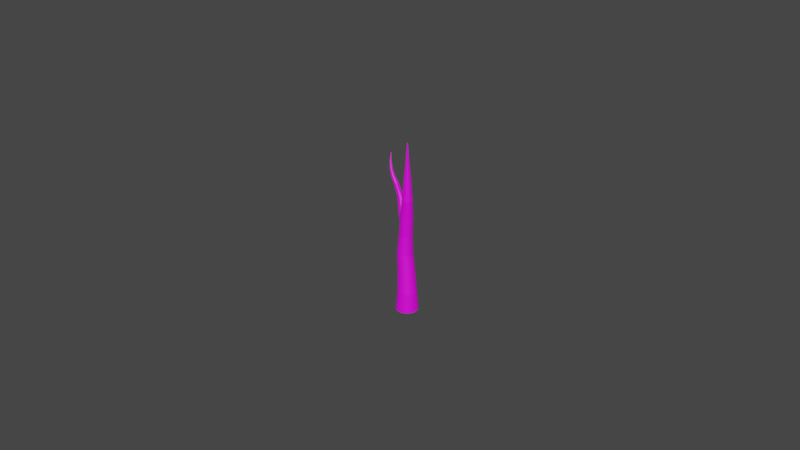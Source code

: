 # Source: Flower1.blend  (saved by Blender 3.3.6; exported with 4.5.12 LTS)
import bpy
from mathutils import Matrix  # noqa: F401  (used for matrix-valued properties, if any)

bpy.ops.wm.read_factory_settings(use_empty=True)
scene = bpy.context.scene
scene.name = 'Scene'

# ---- collections
col_collection = bpy.data.collections.new('Collection'); scene.collection.children.link(col_collection)

# ---- images (referenced by path relative to the original .blend; pixels are not part of the script)
import os
ASSET_DIR = os.environ.get("B2B_ASSET_DIR", "")  # directory of the original .blend (textures are referenced by path, not embedded)
HERE = os.path.dirname(os.path.abspath(__file__))  # packed textures are extracted next to this script under _unpacked/

def load_image(name, relpath, width, height, colorspace="sRGB"):
    """Load a texture the original file referenced (path relative to the .blend, or extracted next to this script)."""
    p = next((c for c in (os.path.join(HERE, relpath), os.path.join(ASSET_DIR, relpath)) if relpath and os.path.exists(c)), "")
    if p:
        img = bpy.data.images.load(p, check_existing=True)
        img.name = name
    else:  # same state as the original file: an image datablock whose file is absent (Cycles renders it pink)
        img = bpy.data.images.new(name, width, height)
        img.source = "FILE"
        img.filepath = "//" + (relpath or name)
    img.colorspace_settings.name = colorspace
    return img
img_rinde_jpg = load_image('Rinde.jpg', 'Textures/Rinde.jpg', 1024, 1024, 'sRGB')

# ---- materials (node trees are filled in below, after node groups)
mat_rinde = bpy.data.materials.new('Rinde')
mat_rinde.use_transparent_shadow = False

# ---- material node trees
mat_rinde.use_nodes = True; mat_rinde.node_tree.nodes.clear()
_N = mat_rinde.node_tree.nodes; _L = mat_rinde.node_tree.links
n0 = _N.new('ShaderNodeBsdfPrincipled'); n0.name = 'Principled BSDF'; n0.location = (10, 300)
n0.distribution = 'GGX'
n0.subsurface_method = 'RANDOM_WALK_SKIN'
n0.inputs[3].default_value = 1.45
n0.inputs[27].default_value = (0.0, 0.0, 0.0, 1.0)
n0.inputs[28].default_value = 1.0
n1 = _N.new('ShaderNodeOutputMaterial'); n1.name = 'Material Output'; n1.location = (300, 300)
n2 = _N.new('ShaderNodeTexImage'); n2.name = 'Image Texture'; n2.location = (-280, 280)
n2.image = img_rinde_jpg
_L.new(n0.outputs[0], n1.inputs[0])
_L.new(n2.outputs[0], n0.inputs[0])
n1.is_active_output = True

# ---- world
world_world = bpy.data.worlds.new('World'); scene.world = world_world
world_world.use_nodes = True; world_world.node_tree.nodes.clear()
_N = world_world.node_tree.nodes; _L = world_world.node_tree.links
n0 = _N.new('ShaderNodeOutputWorld'); n0.name = 'World Output'; n0.location = (300, 300)
n1 = _N.new('ShaderNodeBackground'); n1.name = 'Background'; n1.location = (10, 300)
n1.inputs[0].default_value = (0.05088, 0.05088, 0.05088, 1.0)
_L.new(n1.outputs[0], n0.inputs[0])
n0.is_active_output = True
world_world.color = (0.05088, 0.05088, 0.05088)
world_world.use_sun_shadow = False
world_world.sun_shadow_jitter_overblur = 0.0

# ---- meshes
me_cylinder = bpy.data.meshes.new('Cylinder')
me_cylinder.from_pydata([(5.352e-09, 0.002866, 0.1263), (5.514e-09, -0.0005895, 0.18), (0.0006774, 0.0028, 0.1263), (1.704e-05, -0.0005912, 0.18), (0.001329, 0.002602, 0.1263), (3.342e-05, -0.0005962, 0.18), (0.001929, 0.002281, 0.1263), (4.851e-05, -0.0006043, 0.18), (0.002455, 0.001849, 0.1263), (6.174e-05, -0.0006151, 0.18), (0.002887, 0.001323, 0.1263), (7.26e-05, -0.0006283, 0.18), (0.003208, 0.0007227, 0.1263), (8.067e-05, -0.0006434, 0.18), (0.003406, 7.131e-05, 0.1263), (8.564e-05, -0.0006598, 0.18), (0.003472, -0.0006061, 0.1263), (8.731e-05, -0.0006768, 0.18), (0.003406, -0.001284, 0.1263), (8.564e-05, -0.0006939, 0.18), (0.003208, -0.001935, 0.1263), (8.067e-05, -0.0007103, 0.18), (0.002887, -0.002535, 0.1263), (7.26e-05, -0.0007254, 0.18), (0.002455, -0.003061, 0.1263), (6.174e-05, -0.0007386, 0.18), (0.001929, -0.003493, 0.1263), (4.851e-05, -0.0007494, 0.18), (0.001329, -0.003814, 0.1263), (3.342e-05, -0.0007575, 0.18), (0.0006774, -0.004012, 0.1263), (1.704e-05, -0.0007625, 0.18), (5.352e-09, -0.004078, 0.1263), (5.514e-09, -0.0007642, 0.18), (-0.0006774, -0.004012, 0.1263), (-1.703e-05, -0.0007625, 0.18), (-0.001329, -0.003814, 0.1263), (-3.341e-05, -0.0007575, 0.18), (-0.001929, -0.003493, 0.1263), (-4.85e-05, -0.0007494, 0.18), (-0.002455, -0.003061, 0.1263), (-6.173e-05, -0.0007386, 0.18), (-0.002887, -0.002535, 0.1263), (-7.259e-05, -0.0007254, 0.18), (-0.003208, -0.001935, 0.1263), (-8.066e-05, -0.0007103, 0.18), (-0.003406, -0.001284, 0.1263), (-8.563e-05, -0.0006939, 0.18), (-0.003472, -0.0006061, 0.1263), (-8.73e-05, -0.0006768, 0.18), (-0.003406, 7.131e-05, 0.1263), (-8.563e-05, -0.0006598, 0.18), (-0.003208, 0.0007227, 0.1263), (-8.066e-05, -0.0006434, 0.18), (-0.002887, 0.001323, 0.1263), (-7.259e-05, -0.0006283, 0.18), (-0.002455, 0.001849, 0.1263), (-6.173e-05, -0.0006151, 0.18), (-0.001929, 0.002281, 0.1263), (-4.85e-05, -0.0006043, 0.18), (-0.001329, 0.002602, 0.1263), (-3.341e-05, -0.0005962, 0.18), (-0.0006774, 0.0028, 0.1263), (-1.703e-05, -0.0005912, 0.18), (5.35e-09, 0.002353, 0.1323), (-0.0005987, 0.00242, 0.138), (-0.001396, 0.002579, 0.1443), (-0.001166, 0.002172, 0.1502), (-0.0007821, 0.002009, 0.1563), (5.431e-09, 0.0009022, 0.1622), (5.482e-09, 0.0004615, 0.1682), (5.448e-09, -0.0001173, 0.1741), (0.0001076, -0.0001279, 0.1741), (0.000219, 0.00044, 0.1682), (0.0003034, 0.0008723, 0.1622), (-0.0003946, 0.001971, 0.1563), (-0.0007642, 0.002133, 0.1502), (-0.0009154, 0.002532, 0.1443), (-8.582e-05, 0.00237, 0.1381), (0.0005787, 0.002296, 0.1323), (0.0002111, -0.0001593, 0.1741), (0.0004296, 0.0003761, 0.1682), (0.0005952, 0.0007838, 0.1622), (-2.203e-05, 0.001858, 0.1563), (-0.0003775, 0.002015, 0.1502), (-0.0004534, 0.002392, 0.1443), (0.000406, 0.00222, 0.1381), (0.001135, 0.002127, 0.1323), (0.0003065, -0.0002103, 0.1741), (0.0006236, 0.0002723, 0.1682), (0.0008641, 0.0006401, 0.1622), (0.0003213, 0.001674, 0.1563), (-2.107e-05, 0.001825, 0.1502), (-2.767e-05, 0.002164, 0.1443), (0.0008578, 0.001977, 0.1382), (0.001648, 0.001853, 0.1323), (0.00039, -0.0002789, 0.1741), (0.0007937, 0.0001328, 0.1682), (0.0011, 0.0004467, 0.1622), (0.0006223, 0.001427, 0.1563), (0.0002913, 0.001569, 0.1503), (0.0003455, 0.001858, 0.1443), (0.001252, 0.001651, 0.1383), (0.002098, 0.001484, 0.1323), (0.0004586, -0.0003625, 0.1741), (0.0009333, -3.735e-05, 0.1682), (0.001293, 0.000211, 0.1622), (0.0008693, 0.001126, 0.1563), (0.0005477, 0.001257, 0.1503), (0.0006518, 0.001485, 0.1443), (0.001574, 0.001253, 0.1384), (0.002466, 0.001034, 0.1323), (0.0005096, -0.0004578, 0.1741), (0.001037, -0.0002314, 0.1682), (0.001437, -5.79e-05, 0.1622), (0.001053, 0.0007828, 0.1563), (0.0007382, 0.0009012, 0.1503), (0.0008793, 0.001059, 0.1443), (0.001811, 0.0007989, 0.1385), (0.002741, 0.0005213, 0.1323), (0.000541, -0.0005613, 0.1741), (0.001101, -0.000442, 0.1682), (0.001525, -0.0003497, 0.1622), (0.001166, 0.0004102, 0.1563), (0.0008555, 0.0005149, 0.1503), (0.001019, 0.0005971, 0.1443), (0.001955, 0.0003063, 0.1385), (0.002909, -3.517e-05, 0.1323), (0.0005516, -0.0006689, 0.1741), (0.001123, -0.000661, 0.1682), (0.001555, -0.0006531, 0.1622), (0.001204, 2.276e-05, 0.1563), (0.0008951, 0.0001132, 0.1503), (0.001067, 0.0001167, 0.1443), (0.001998, -0.000206, 0.1386), (0.002966, -0.0006139, 0.1323), (0.000541, -0.0007765, 0.1741), (0.001101, -0.00088, 0.1682), (0.001525, -0.0009565, 0.1622), (0.001166, -0.0003647, 0.1563), (0.0008555, -0.0002885, 0.1503), (0.001019, -0.0003637, 0.1443), (0.001941, -0.0007184, 0.1387), (0.002909, -0.001193, 0.1323), (0.0005096, -0.00088, 0.1741), (0.001037, -0.001091, 0.1682), (0.001437, -0.001248, 0.1622), (0.001053, -0.0007373, 0.1563), (0.0007382, -0.0006747, 0.1504), (0.0008793, -0.0008257, 0.1443), (0.001784, -0.001211, 0.1387), (0.002741, -0.001749, 0.1323), (0.0004586, -0.0009754, 0.1741), (0.0009333, -0.001285, 0.1682), (0.001293, -0.001517, 0.1622), (0.0008693, -0.001081, 0.1563), (0.0005477, -0.001031, 0.1504), (0.0006518, -0.001251, 0.1443), (0.001535, -0.001665, 0.1388), (0.002466, -0.002262, 0.1323), (0.00039, -0.001059, 0.1741), (0.0007937, -0.001455, 0.1682), (0.0011, -0.001753, 0.1622), (0.0006223, -0.001382, 0.1563), (0.0002913, -0.001343, 0.1504), (0.0003455, -0.001625, 0.1443), (0.001202, -0.002063, 0.1388), (0.002098, -0.002711, 0.1323), (0.0003065, -0.001128, 0.1741), (0.0006236, -0.001594, 0.1682), (0.0008641, -0.001946, 0.1622), (0.0003213, -0.001629, 0.1563), (-2.107e-05, -0.001599, 0.1504), (-2.767e-05, -0.001931, 0.1443), (0.0007988, -0.00239, 0.1388), (0.001648, -0.00308, 0.1323), (0.0002111, -0.001179, 0.1741), (0.0004296, -0.001698, 0.1682), (0.0005952, -0.00209, 0.1622), (-2.203e-05, -0.001812, 0.1563), (-0.0003775, -0.001789, 0.1504), (-0.0004534, -0.002158, 0.1443), (0.0003404, -0.002632, 0.1388), (0.001135, -0.003354, 0.1323), (0.0001076, -0.00121, 0.1741), (0.000219, -0.001762, 0.1682), (0.0003034, -0.002178, 0.1622), (-0.0003946, -0.001925, 0.1563), (-0.0007642, -0.001906, 0.1504), (-0.0009154, -0.002299, 0.1443), (-0.0001554, -0.002782, 0.1387), (0.0005787, -0.003523, 0.1323), (5.448e-09, -0.001221, 0.1741), (5.482e-09, -0.001783, 0.1682), (5.431e-09, -0.002208, 0.1622), (-0.0007821, -0.001963, 0.1563), (-0.001166, -0.001946, 0.1504), (-0.001396, -0.002346, 0.1443), (-0.0006697, -0.002832, 0.1387), (5.35e-09, -0.00358, 0.1323), (-0.0001076, -0.00121, 0.1741), (-0.000219, -0.001762, 0.1682), (-0.0003034, -0.002178, 0.1622), (-0.00117, -0.001925, 0.1563), (-0.001568, -0.001906, 0.1504), (-0.001876, -0.002299, 0.1443), (-0.001183, -0.002782, 0.1386), (-0.0005787, -0.003523, 0.1323), (-0.0002111, -0.001179, 0.1741), (-0.0004296, -0.001698, 0.1682), (-0.0005952, -0.00209, 0.1622), (-0.001542, -0.001812, 0.1563), (-0.001955, -0.001789, 0.1504), (-0.002338, -0.002158, 0.1443), (-0.001674, -0.002632, 0.1385), (-0.001135, -0.003354, 0.1323), (-0.0003064, -0.001128, 0.1741), (-0.0006236, -0.001594, 0.1682), (-0.0008641, -0.001946, 0.1622), (-0.001886, -0.001629, 0.1563), (-0.002312, -0.001599, 0.1504), (-0.002764, -0.001931, 0.1443), (-0.002126, -0.00239, 0.1385), (-0.001648, -0.00308, 0.1323), (-0.00039, -0.001059, 0.1741), (-0.0007937, -0.001455, 0.1682), (-0.0011, -0.001753, 0.1622), (-0.002187, -0.001382, 0.1563), (-0.002624, -0.001343, 0.1504), (-0.003137, -0.001625, 0.1443), (-0.002521, -0.002063, 0.1384), (-0.002098, -0.002711, 0.1323), (-0.0004586, -0.0009754, 0.1741), (-0.0009333, -0.001285, 0.1682), (-0.001293, -0.001517, 0.1622), (-0.002434, -0.001081, 0.1563), (-0.00288, -0.001031, 0.1504), (-0.003443, -0.001251, 0.1443), (-0.002843, -0.001665, 0.1383), (-0.002466, -0.002262, 0.1323), (-0.0005096, -0.00088, 0.1741), (-0.001037, -0.001091, 0.1682), (-0.001437, -0.001248, 0.1622), (-0.002617, -0.0007373, 0.1563), (-0.003071, -0.0006747, 0.1504), (-0.003671, -0.0008257, 0.1443), (-0.00308, -0.001211, 0.1382), (-0.002741, -0.001749, 0.1323), (-0.000541, -0.0007765, 0.1741), (-0.001101, -0.00088, 0.1682), (-0.001525, -0.0009565, 0.1622), (-0.00273, -0.0003647, 0.1563), (-0.003188, -0.0002885, 0.1503), (-0.003811, -0.0003637, 0.1443), (-0.003223, -0.0007184, 0.1381), (-0.002909, -0.001193, 0.1323), (-0.0005516, -0.0006689, 0.1741), (-0.001123, -0.000661, 0.1682), (-0.001555, -0.0006531, 0.1622), (-0.002768, 2.276e-05, 0.1563), (-0.003228, 0.0001132, 0.1503), (-0.003858, 0.0001167, 0.1443), (-0.003267, -0.000206, 0.1381), (-0.002966, -0.0006139, 0.1323), (-0.000541, -0.0005613, 0.1741), (-0.001101, -0.000442, 0.1682), (-0.001525, -0.0003497, 0.1622), (-0.00273, 0.0004102, 0.1563), (-0.003188, 0.0005149, 0.1503), (-0.003811, 0.0005971, 0.1443), (-0.003209, 0.0003063, 0.138), (-0.002909, -3.517e-05, 0.1323), (-0.0005096, -0.0004578, 0.1741), (-0.001037, -0.0002314, 0.1682), (-0.001437, -5.79e-05, 0.1622), (-0.002617, 0.0007828, 0.1563), (-0.003071, 0.0009012, 0.1503), (-0.003671, 0.001059, 0.1443), (-0.003053, 0.0007989, 0.138), (-0.002741, 0.0005213, 0.1323), (-0.0004586, -0.0003625, 0.1741), (-0.0009333, -3.735e-05, 0.1682), (-0.001293, 0.000211, 0.1622), (-0.002434, 0.001126, 0.1563), (-0.00288, 0.001257, 0.1503), (-0.003443, 0.001485, 0.1443), (-0.002803, 0.001253, 0.1379), (-0.002466, 0.001034, 0.1323), (-0.00039, -0.0002789, 0.1741), (-0.0007937, 0.0001328, 0.1682), (-0.0011, 0.0004467, 0.1622), (-0.002187, 0.001427, 0.1563), (-0.002624, 0.001569, 0.1503), (-0.003137, 0.001858, 0.1443), (-0.002471, 0.001651, 0.1379), (-0.002098, 0.001484, 0.1323), (-0.0003064, -0.0002103, 0.1741), (-0.0006236, 0.0002723, 0.1682), (-0.0008641, 0.0006401, 0.1622), (-0.001886, 0.001674, 0.1563), (-0.002312, 0.001825, 0.1502), (-0.002764, 0.002164, 0.1443), (-0.002067, 0.001977, 0.1379), (-0.001648, 0.001853, 0.1323), (-0.0002111, -0.0001593, 0.1741), (-0.0004296, 0.0003761, 0.1682), (-0.0005952, 0.0007838, 0.1622), (-0.001542, 0.001858, 0.1563), (-0.001955, 0.002015, 0.1502), (-0.002338, 0.002392, 0.1443), (-0.001609, 0.00222, 0.1379), (-0.001135, 0.002127, 0.1323), (-0.0001076, -0.0001279, 0.1741), (-0.000219, 0.00044, 0.1682), (-0.0003034, 0.0008723, 0.1622), (-0.00117, 0.001971, 0.1563), (-0.001568, 0.002133, 0.1502), (-0.001876, 0.002532, 0.1443), (-0.001113, 0.00237, 0.138), (-0.0005787, 0.002296, 0.1323), (-0.0003114, -0.0005581, 0.1554), (-0.00943, 0.003386, 0.1733), (-0.0003981, -0.0007988, 0.1554), (-0.009433, 0.003382, 0.1733), (-0.0005257, -0.001019, 0.1554), (-0.009436, 0.003377, 0.1733), (-0.0006894, -0.001209, 0.1553), (-0.00944, 0.003372, 0.1733), (-0.000883, -0.001363, 0.1553), (-0.009445, 0.003368, 0.1733), (-0.001099, -0.001474, 0.1552), (-0.00945, 0.003365, 0.1733), (-0.001329, -0.001539, 0.1551), (-0.009456, 0.003362, 0.1733), (-0.001564, -0.001554, 0.155), (-0.009462, 0.00336, 0.1733), (-0.001795, -0.00152, 0.1549), (-0.009468, 0.003359, 0.1733), (-0.002014, -0.001437, 0.1548), (-0.009473, 0.003359, 0.1733), (-0.002212, -0.001308, 0.1547), (-0.009478, 0.00336, 0.1733), (-0.00238, -0.001139, 0.1546), (-0.009482, 0.003362, 0.1733), (-0.002514, -0.0009363, 0.1545), (-0.009486, 0.003365, 0.1733), (-0.002608, -0.0007074, 0.1544), (-0.009488, 0.003368, 0.1733), (-0.002657, -0.0004611, 0.1544), (-0.009489, 0.003373, 0.1733), (-0.002661, -0.0002069, 0.1544), (-0.009489, 0.003377, 0.1733), (-0.002618, 4.539e-05, 0.1543), (-0.009488, 0.003382, 0.1733), (-0.002532, 0.0002861, 0.1544), (-0.009486, 0.003387, 0.1733), (-0.002404, 0.0005059, 0.1544), (-0.009483, 0.003392, 0.1733), (-0.00224, 0.0006964, 0.1544), (-0.009479, 0.003396, 0.1733), (-0.002047, 0.0008504, 0.1545), (-0.009474, 0.0034, 0.1733), (-0.001831, 0.0009618, 0.1546), (-0.009469, 0.003404, 0.1733), (-0.001601, 0.001026, 0.1547), (-0.009463, 0.003407, 0.1733), (-0.001366, 0.001042, 0.1548), (-0.009457, 0.003408, 0.1733), (-0.001134, 0.001007, 0.1549), (-0.009451, 0.003409, 0.1733), (-0.0009157, 0.0009239, 0.155), (-0.009446, 0.003409, 0.1733), (-0.0007181, 0.0007954, 0.1551), (-0.009441, 0.003408, 0.1733), (-0.0005492, 0.0006265, 0.1552), (-0.009436, 0.003406, 0.1733), (-0.0004155, 0.0004236, 0.1553), (-0.009433, 0.003404, 0.1733), (-0.0003222, 0.0001946, 0.1553), (-0.009431, 0.0034, 0.1733), (-0.0002727, -5.168e-05, 0.1554), (-0.009429, 0.003396, 0.1733), (-0.0002691, -0.0003059, 0.1554), (-0.009429, 0.003391, 0.1733), (-0.00138, -0.0002787, 0.1574), (-0.002145, 0.0001544, 0.1594), (-0.002958, 0.0006768, 0.1616), (-0.003989, 0.0008573, 0.1635), (-0.00498, 0.0009673, 0.1656), (-0.006305, 0.00101, 0.1675), (-0.007331, 0.001278, 0.1694), (-0.008462, 0.002114, 0.1715), (-0.008481, 0.002079, 0.1715), (-0.007359, 0.001201, 0.1694), (-0.006344, 0.0009021, 0.1675), (-0.00503, 0.0008297, 0.1656), (-0.00404, 0.0007145, 0.1635), (-0.003019, 0.0005061, 0.1616), (-0.00222, -2.546e-05, 0.1594), (-0.001454, -0.0004843, 0.1574), (-0.008504, 0.002045, 0.1715), (-0.0074, 0.001129, 0.1694), (-0.006401, 0.0008036, 0.1674), (-0.005103, 0.0007039, 0.1656), (-0.004117, 0.0005842, 0.1635), (-0.00311, 0.0003502, 0.1615), (-0.002327, -0.0001886, 0.1594), (-0.001563, -0.0006721, 0.1574), (-0.00853, 0.002015, 0.1715), (-0.007453, 0.001068, 0.1694), (-0.006474, 0.0007183, 0.1674), (-0.005196, 0.0005949, 0.1655), (-0.004215, 0.0004714, 0.1635), (-0.003226, 0.0002151, 0.1615), (-0.002462, -0.0003289, 0.1594), (-0.001703, -0.0008349, 0.1573), (-0.008558, 0.001988, 0.1714), (-0.007516, 0.001018, 0.1694), (-0.006561, 0.0006493, 0.1674), (-0.005307, 0.0005069, 0.1655), (-0.004332, 0.0003805, 0.1635), (-0.003363, 0.0001059, 0.1615), (-0.002621, -0.0004408, 0.1594), (-0.001868, -0.0009664, 0.1573), (-0.008587, 0.001966, 0.1714), (-0.007586, 0.0009821, 0.1694), (-0.006658, 0.0005994, 0.1674), (-0.005431, 0.0004432, 0.1655), (-0.004462, 0.0003149, 0.1634), (-0.003516, 2.692e-05, 0.1614), (-0.002796, -0.00052, 0.1593), (-0.002052, -0.001062, 0.1572), (-0.008616, 0.001951, 0.1714), (-0.00766, 0.0009612, 0.1693), (-0.006761, 0.0005705, 0.1673), (-0.005562, 0.0004062, 0.1654), (-0.004601, 0.0002772, 0.1634), (-0.003679, -1.888e-05, 0.1613), (-0.002982, -0.0005636, 0.1593), (-0.002249, -0.001117, 0.1571), (-0.008643, 0.001942, 0.1714), (-0.007736, 0.0009563, 0.1693), (-0.006866, 0.0005637, 0.1673), (-0.005697, 0.0003975, 0.1653), (-0.004744, 0.0002688, 0.1633), (-0.003846, -2.972e-05, 0.1613), (-0.003171, -0.0005698, 0.1592), (-0.00245, -0.00113, 0.157), (-0.008669, 0.00194, 0.1713), (-0.007811, 0.0009675, 0.1693), (-0.00697, 0.0005792, 0.1672), (-0.005829, 0.0004173, 0.1653), (-0.004884, 0.0002901, 0.1633), (-0.00401, -5.184e-06, 0.1612), (-0.003356, -0.0005385, 0.1592), (-0.002647, -0.0011, 0.157), (-0.008691, 0.001944, 0.1713), (-0.007881, 0.0009943, 0.1692), (-0.007068, 0.0006164, 0.1672), (-0.005954, 0.0004648, 0.1652), (-0.005016, 0.0003402, 0.1632), (-0.004165, 5.378e-05, 0.1611), (-0.00353, -0.0004707, 0.1591), (-0.002834, -0.001029, 0.1569), (-0.008709, 0.001956, 0.1713), (-0.007945, 0.001036, 0.1692), (-0.007156, 0.000674, 0.1671), (-0.006067, 0.0005383, 0.1652), (-0.005136, 0.0004172, 0.1631), (-0.004305, 0.0001449, 0.1611), (-0.003685, -0.0003691, 0.1591), (-0.003003, -0.0009194, 0.1568), (-0.008722, 0.001974, 0.1712), (-0.008, 0.00109, 0.1692), (-0.007232, 0.0007496, 0.1671), (-0.006164, 0.000635, 0.1651), (-0.005239, 0.0005181, 0.1631), (-0.004425, 0.0002647, 0.161), (-0.003817, -0.0002377, 0.159), (-0.003147, -0.0007751, 0.1567), (-0.00873, 0.001997, 0.1712), (-0.008043, 0.001156, 0.1691), (-0.007292, 0.0008405, 0.1671), (-0.00624, 0.000751, 0.1651), (-0.00532, 0.000639, 0.1631), (-0.00452, 0.0004086, 0.1609), (-0.00392, -8.145e-05, 0.159), (-0.003261, -0.0006018, 0.1566), (-0.008732, 0.002025, 0.1712), (-0.008073, 0.00123, 0.1691), (-0.007333, 0.000943, 0.167), (-0.006293, 0.000882, 0.165), (-0.005378, 0.0007754, 0.163), (-0.004586, 0.000571, 0.1609), (-0.00399, 9.364e-05, 0.1589), (-0.003341, -0.0004062, 0.1566), (-0.008728, 0.002057, 0.1712), (-0.008089, 0.00131, 0.1691), (-0.007356, 0.001053, 0.167), (-0.006322, 0.001023, 0.165), (-0.005408, 0.000922, 0.163), (-0.004621, 0.0007456, 0.1609), (-0.004024, 0.0002808, 0.1589), (-0.003383, -0.0001958, 0.1565), (-0.008719, 0.002091, 0.1711), (-0.00809, 0.001392, 0.1691), (-0.007357, 0.001167, 0.167), (-0.006324, 0.001168, 0.165), (-0.005411, 0.001073, 0.163), (-0.004624, 0.0009259, 0.1608), (-0.004022, 0.0004729, 0.1588), (-0.003386, 2.139e-05, 0.1565), (-0.008705, 0.002127, 0.1711), (-0.008077, 0.001473, 0.1691), (-0.007338, 0.00128, 0.167), (-0.0063, 0.001313, 0.165), (-0.005386, 0.001223, 0.163), (-0.004594, 0.001105, 0.1608), (-0.003982, 0.0006625, 0.1588), (-0.00335, 0.0002369, 0.1565), (-0.008686, 0.002162, 0.1711), (-0.008049, 0.001551, 0.1691), (-0.007299, 0.001388, 0.167), (-0.00625, 0.00145, 0.165), (-0.005335, 0.001366, 0.163), (-0.004532, 0.001276, 0.1608), (-0.003908, 0.0008424, 0.1588), (-0.003276, 0.0004425, 0.1565), (-0.008663, 0.002196, 0.1711), (-0.008008, 0.001622, 0.1691), (-0.007242, 0.001486, 0.167), (-0.006177, 0.001576, 0.165), (-0.005258, 0.001496, 0.163), (-0.004442, 0.001431, 0.1609), (-0.0038, 0.001006, 0.1588), (-0.003167, 0.0006303, 0.1565), (-0.008637, 0.002226, 0.1711), (-0.007955, 0.001684, 0.1691), (-0.007169, 0.001572, 0.167), (-0.006083, 0.001685, 0.165), (-0.00516, 0.001609, 0.163), (-0.004326, 0.001567, 0.1609), (-0.003665, 0.001146, 0.1588), (-0.003027, 0.0007931, 0.1566), (-0.008609, 0.002253, 0.1711), (-0.007892, 0.001734, 0.1691), (-0.007082, 0.001641, 0.1671), (-0.005973, 0.001773, 0.1651), (-0.005043, 0.0017, 0.1631), (-0.004188, 0.001676, 0.1609), (-0.003507, 0.001258, 0.1588), (-0.002862, 0.0009246, 0.1566), (-0.00858, 0.002274, 0.1711), (-0.007822, 0.00177, 0.1692), (-0.006986, 0.001691, 0.1671), (-0.005849, 0.001837, 0.1651), (-0.004913, 0.001765, 0.1631), (-0.004035, 0.001755, 0.161), (-0.003331, 0.001337, 0.1588), (-0.002678, 0.00102, 0.1567), (-0.008551, 0.00229, 0.1712), (-0.007748, 0.001791, 0.1692), (-0.006883, 0.00172, 0.1671), (-0.005718, 0.001874, 0.1652), (-0.004774, 0.001803, 0.1631), (-0.003872, 0.001801, 0.1611), (-0.003145, 0.001381, 0.1589), (-0.002481, 0.001075, 0.1568), (-0.008523, 0.002299, 0.1712), (-0.007672, 0.001795, 0.1692), (-0.006777, 0.001726, 0.1672), (-0.005583, 0.001882, 0.1652), (-0.004631, 0.001811, 0.1632), (-0.003705, 0.001811, 0.1611), (-0.002956, 0.001387, 0.1589), (-0.00228, 0.001088, 0.1569), (-0.008498, 0.002301, 0.1712), (-0.007597, 0.001784, 0.1693), (-0.006674, 0.001711, 0.1672), (-0.005451, 0.001863, 0.1653), (-0.004491, 0.00179, 0.1633), (-0.003541, 0.001787, 0.1612), (-0.002772, 0.001355, 0.159), (-0.002083, 0.001058, 0.157), (-0.008476, 0.002296, 0.1713), (-0.007526, 0.001757, 0.1693), (-0.006576, 0.001674, 0.1673), (-0.005326, 0.001815, 0.1653), (-0.004359, 0.00174, 0.1633), (-0.003386, 0.001728, 0.1613), (-0.002598, 0.001288, 0.159), (-0.001896, 0.0009874, 0.157), (-0.008458, 0.002285, 0.1713), (-0.007463, 0.001716, 0.1693), (-0.006487, 0.001616, 0.1673), (-0.005213, 0.001742, 0.1654), (-0.004239, 0.001663, 0.1634), (-0.003246, 0.001637, 0.1613), (-0.002442, 0.001186, 0.1591), (-0.001727, 0.0008776, 0.1571), (-0.008445, 0.002267, 0.1713), (-0.007408, 0.001661, 0.1694), (-0.006411, 0.00154, 0.1674), (-0.005116, 0.001645, 0.1655), (-0.004136, 0.001562, 0.1634), (-0.003126, 0.001517, 0.1614), (-0.002311, 0.001055, 0.1592), (-0.001583, 0.0007333, 0.1572), (-0.008437, 0.002244, 0.1714), (-0.007365, 0.001596, 0.1694), (-0.006352, 0.00145, 0.1674), (-0.00504, 0.001529, 0.1655), (-0.004055, 0.001441, 0.1635), (-0.003032, 0.001373, 0.1615), (-0.002208, 0.0008984, 0.1592), (-0.001469, 0.00056, 0.1573), (-0.008435, 0.002215, 0.1714), (-0.007335, 0.001522, 0.1694), (-0.00631, 0.001347, 0.1674), (-0.004986, 0.001398, 0.1655), (-0.003997, 0.001305, 0.1635), (-0.002965, 0.001211, 0.1615), (-0.002138, 0.0007233, 0.1593), (-0.001389, 0.0003644, 0.1573), (-0.008438, 0.002184, 0.1714), (-0.007319, 0.001442, 0.1694), (-0.006288, 0.001237, 0.1674), (-0.004958, 0.001257, 0.1656), (-0.003967, 0.001158, 0.1635), (-0.00293, 0.001036, 0.1615), (-0.002103, 0.0005361, 0.1593), (-0.001347, 0.000154, 0.1574), (-0.008447, 0.002149, 0.1714), (-0.007317, 0.00136, 0.1694), (-0.006286, 0.001123, 0.1675), (-0.004956, 0.001112, 0.1656), (-0.003964, 0.001007, 0.1635), (-0.002928, 0.0008557, 0.1616), (-0.002106, 0.000344, 0.1594), (-0.001343, -6.316e-05, 0.1574)], [], [(71, 1, 3, 72), (72, 3, 5, 80), (80, 5, 7, 88), (88, 7, 9, 96), (96, 9, 11, 104), (104, 11, 13, 112), (112, 13, 15, 120), (120, 15, 17, 128), (128, 17, 19, 136), (136, 19, 21, 144), (144, 21, 23, 152), (152, 23, 25, 160), (160, 25, 27, 168), (168, 27, 29, 176), (176, 29, 31, 184), (184, 31, 33, 192), (192, 33, 35, 200), (200, 35, 37, 208), (208, 37, 39, 216), (216, 39, 41, 224), (224, 41, 43, 232), (232, 43, 45, 240), (240, 45, 47, 248), (248, 47, 49, 256), (256, 49, 51, 264), (264, 51, 53, 272), (272, 53, 55, 280), (280, 55, 57, 288), (288, 57, 59, 296), (296, 59, 61, 304), (3, 1, 63, 61, 59, 57, 55, 53, 51, 49, 47, 45, 43, 41, 39, 37, 35, 33, 31, 29, 27, 25, 23, 21, 19, 17, 15, 13, 11, 9, 7, 5), (304, 61, 63, 312), (312, 63, 1, 71), (0, 2, 4, 6, 8, 10, 12, 14, 16, 18, 20, 22, 24, 26, 28, 30, 32, 34, 36, 38, 40, 42, 44, 46, 48, 50, 52, 54, 56, 58, 60, 62), (62, 319, 64, 0), (319, 318, 65, 64), (318, 317, 66, 65), (317, 316, 67, 66), (316, 315, 68, 67), (315, 314, 69, 68), (314, 313, 70, 69), (313, 312, 71, 70), (60, 311, 319, 62), (311, 310, 318, 319), (310, 309, 317, 318), (309, 308, 316, 317), (308, 307, 315, 316), (307, 306, 314, 315), (306, 305, 313, 314), (305, 304, 312, 313), (58, 303, 311, 60), (303, 302, 310, 311), (302, 301, 309, 310), (301, 300, 308, 309), (300, 299, 307, 308), (299, 298, 306, 307), (298, 297, 305, 306), (297, 296, 304, 305), (56, 295, 303, 58), (295, 294, 302, 303), (294, 293, 301, 302), (293, 292, 300, 301), (292, 291, 299, 300), (291, 290, 298, 299), (290, 289, 297, 298), (289, 288, 296, 297), (54, 287, 295, 56), (287, 286, 294, 295), (286, 285, 293, 294), (285, 284, 292, 293), (284, 283, 291, 292), (283, 282, 290, 291), (282, 281, 289, 290), (281, 280, 288, 289), (52, 279, 287, 54), (279, 278, 286, 287), (278, 277, 285, 286), (277, 276, 284, 285), (276, 275, 283, 284), (275, 274, 282, 283), (274, 273, 281, 282), (273, 272, 280, 281), (50, 271, 279, 52), (271, 270, 278, 279), (270, 269, 277, 278), (269, 268, 276, 277), (268, 267, 275, 276), (267, 266, 274, 275), (266, 265, 273, 274), (265, 264, 272, 273), (48, 263, 271, 50), (263, 262, 270, 271), (262, 261, 269, 270), (261, 260, 268, 269), (260, 259, 267, 268), (259, 258, 266, 267), (258, 257, 265, 266), (257, 256, 264, 265), (46, 255, 263, 48), (255, 254, 262, 263), (254, 253, 261, 262), (253, 252, 260, 261), (252, 251, 259, 260), (251, 250, 258, 259), (250, 249, 257, 258), (249, 248, 256, 257), (44, 247, 255, 46), (247, 246, 254, 255), (246, 245, 253, 254), (245, 244, 252, 253), (244, 243, 251, 252), (243, 242, 250, 251), (242, 241, 249, 250), (241, 240, 248, 249), (42, 239, 247, 44), (239, 238, 246, 247), (238, 237, 245, 246), (237, 236, 244, 245), (236, 235, 243, 244), (235, 234, 242, 243), (234, 233, 241, 242), (233, 232, 240, 241), (40, 231, 239, 42), (231, 230, 238, 239), (230, 229, 237, 238), (229, 228, 236, 237), (228, 227, 235, 236), (227, 226, 234, 235), (226, 225, 233, 234), (225, 224, 232, 233), (38, 223, 231, 40), (223, 222, 230, 231), (222, 221, 229, 230), (221, 220, 228, 229), (220, 219, 227, 228), (219, 218, 226, 227), (218, 217, 225, 226), (217, 216, 224, 225), (36, 215, 223, 38), (215, 214, 222, 223), (214, 213, 221, 222), (213, 212, 220, 221), (212, 211, 219, 220), (211, 210, 218, 219), (210, 209, 217, 218), (209, 208, 216, 217), (34, 207, 215, 36), (207, 206, 214, 215), (206, 205, 213, 214), (205, 204, 212, 213), (204, 203, 211, 212), (203, 202, 210, 211), (202, 201, 209, 210), (201, 200, 208, 209), (32, 199, 207, 34), (199, 198, 206, 207), (198, 197, 205, 206), (197, 196, 204, 205), (196, 195, 203, 204), (195, 194, 202, 203), (194, 193, 201, 202), (193, 192, 200, 201), (30, 191, 199, 32), (191, 190, 198, 199), (190, 189, 197, 198), (189, 188, 196, 197), (188, 187, 195, 196), (187, 186, 194, 195), (186, 185, 193, 194), (185, 184, 192, 193), (28, 183, 191, 30), (183, 182, 190, 191), (182, 181, 189, 190), (181, 180, 188, 189), (180, 179, 187, 188), (179, 178, 186, 187), (178, 177, 185, 186), (177, 176, 184, 185), (26, 175, 183, 28), (175, 174, 182, 183), (174, 173, 181, 182), (173, 172, 180, 181), (172, 171, 179, 180), (171, 170, 178, 179), (170, 169, 177, 178), (169, 168, 176, 177), (24, 167, 175, 26), (167, 166, 174, 175), (166, 165, 173, 174), (165, 164, 172, 173), (164, 163, 171, 172), (163, 162, 170, 171), (162, 161, 169, 170), (161, 160, 168, 169), (22, 159, 167, 24), (159, 158, 166, 167), (158, 157, 165, 166), (157, 156, 164, 165), (156, 155, 163, 164), (155, 154, 162, 163), (154, 153, 161, 162), (153, 152, 160, 161), (20, 151, 159, 22), (151, 150, 158, 159), (150, 149, 157, 158), (149, 148, 156, 157), (148, 147, 155, 156), (147, 146, 154, 155), (146, 145, 153, 154), (145, 144, 152, 153), (18, 143, 151, 20), (143, 142, 150, 151), (142, 141, 149, 150), (141, 140, 148, 149), (140, 139, 147, 148), (139, 138, 146, 147), (138, 137, 145, 146), (137, 136, 144, 145), (16, 135, 143, 18), (135, 134, 142, 143), (134, 133, 141, 142), (133, 132, 140, 141), (132, 131, 139, 140), (131, 130, 138, 139), (130, 129, 137, 138), (129, 128, 136, 137), (14, 127, 135, 16), (127, 126, 134, 135), (126, 125, 133, 134), (125, 124, 132, 133), (124, 123, 131, 132), (123, 122, 130, 131), (122, 121, 129, 130), (121, 120, 128, 129), (12, 119, 127, 14), (119, 118, 126, 127), (118, 117, 125, 126), (117, 116, 124, 125), (116, 115, 123, 124), (115, 114, 122, 123), (114, 113, 121, 122), (113, 112, 120, 121), (10, 111, 119, 12), (111, 110, 118, 119), (110, 109, 117, 118), (109, 108, 116, 117), (108, 107, 115, 116), (107, 106, 114, 115), (106, 105, 113, 114), (105, 104, 112, 113), (8, 103, 111, 10), (103, 102, 110, 111), (102, 101, 109, 110), (101, 100, 108, 109), (100, 99, 107, 108), (99, 98, 106, 107), (98, 97, 105, 106), (97, 96, 104, 105), (6, 95, 103, 8), (95, 94, 102, 103), (94, 93, 101, 102), (93, 92, 100, 101), (92, 91, 99, 100), (91, 90, 98, 99), (90, 89, 97, 98), (89, 88, 96, 97), (4, 87, 95, 6), (87, 86, 94, 95), (86, 85, 93, 94), (85, 84, 92, 93), (84, 83, 91, 92), (83, 82, 90, 91), (82, 81, 89, 90), (81, 80, 88, 89), (2, 79, 87, 4), (79, 78, 86, 87), (78, 77, 85, 86), (77, 76, 84, 85), (76, 75, 83, 84), (75, 74, 82, 83), (74, 73, 81, 82), (73, 72, 80, 81), (0, 64, 79, 2), (64, 65, 78, 79), (65, 66, 77, 78), (66, 67, 76, 77), (67, 68, 75, 76), (68, 69, 74, 75), (69, 70, 73, 74), (70, 71, 72, 73), (391, 321, 323, 392), (392, 323, 325, 400), (400, 325, 327, 408), (408, 327, 329, 416), (416, 329, 331, 424), (424, 331, 333, 432), (432, 333, 335, 440), (440, 335, 337, 448), (448, 337, 339, 456), (456, 339, 341, 464), (464, 341, 343, 472), (472, 343, 345, 480), (480, 345, 347, 488), (488, 347, 349, 496), (496, 349, 351, 504), (504, 351, 353, 512), (512, 353, 355, 520), (520, 355, 357, 528), (528, 357, 359, 536), (536, 359, 361, 544), (544, 361, 363, 552), (552, 363, 365, 560), (560, 365, 367, 568), (568, 367, 369, 576), (576, 369, 371, 584), (584, 371, 373, 592), (592, 373, 375, 600), (600, 375, 377, 608), (608, 377, 379, 616), (616, 379, 381, 624), (323, 321, 383, 381, 379, 377, 375, 373, 371, 369, 367, 365, 363, 361, 359, 357, 355, 353, 351, 349, 347, 345, 343, 341, 339, 337, 335, 333, 331, 329, 327, 325), (624, 381, 383, 632), (632, 383, 321, 391), (382, 639, 384, 320), (639, 638, 385, 384), (638, 637, 386, 385), (637, 636, 387, 386), (636, 635, 388, 387), (635, 634, 389, 388), (634, 633, 390, 389), (633, 632, 391, 390), (380, 631, 639, 382), (631, 630, 638, 639), (630, 629, 637, 638), (629, 628, 636, 637), (628, 627, 635, 636), (627, 626, 634, 635), (626, 625, 633, 634), (625, 624, 632, 633), (378, 623, 631, 380), (623, 622, 630, 631), (622, 621, 629, 630), (621, 620, 628, 629), (620, 619, 627, 628), (619, 618, 626, 627), (618, 617, 625, 626), (617, 616, 624, 625), (376, 615, 623, 378), (615, 614, 622, 623), (614, 613, 621, 622), (613, 612, 620, 621), (612, 611, 619, 620), (611, 610, 618, 619), (610, 609, 617, 618), (609, 608, 616, 617), (374, 607, 615, 376), (607, 606, 614, 615), (606, 605, 613, 614), (605, 604, 612, 613), (604, 603, 611, 612), (603, 602, 610, 611), (602, 601, 609, 610), (601, 600, 608, 609), (372, 599, 607, 374), (599, 598, 606, 607), (598, 597, 605, 606), (597, 596, 604, 605), (596, 595, 603, 604), (595, 594, 602, 603), (594, 593, 601, 602), (593, 592, 600, 601), (370, 591, 599, 372), (591, 590, 598, 599), (590, 589, 597, 598), (589, 588, 596, 597), (588, 587, 595, 596), (587, 586, 594, 595), (586, 585, 593, 594), (585, 584, 592, 593), (368, 583, 591, 370), (583, 582, 590, 591), (582, 581, 589, 590), (581, 580, 588, 589), (580, 579, 587, 588), (579, 578, 586, 587), (578, 577, 585, 586), (577, 576, 584, 585), (366, 575, 583, 368), (575, 574, 582, 583), (574, 573, 581, 582), (573, 572, 580, 581), (572, 571, 579, 580), (571, 570, 578, 579), (570, 569, 577, 578), (569, 568, 576, 577), (364, 567, 575, 366), (567, 566, 574, 575), (566, 565, 573, 574), (565, 564, 572, 573), (564, 563, 571, 572), (563, 562, 570, 571), (562, 561, 569, 570), (561, 560, 568, 569), (362, 559, 567, 364), (559, 558, 566, 567), (558, 557, 565, 566), (557, 556, 564, 565), (556, 555, 563, 564), (555, 554, 562, 563), (554, 553, 561, 562), (553, 552, 560, 561), (360, 551, 559, 362), (551, 550, 558, 559), (550, 549, 557, 558), (549, 548, 556, 557), (548, 547, 555, 556), (547, 546, 554, 555), (546, 545, 553, 554), (545, 544, 552, 553), (358, 543, 551, 360), (543, 542, 550, 551), (542, 541, 549, 550), (541, 540, 548, 549), (540, 539, 547, 548), (539, 538, 546, 547), (538, 537, 545, 546), (537, 536, 544, 545), (356, 535, 543, 358), (535, 534, 542, 543), (534, 533, 541, 542), (533, 532, 540, 541), (532, 531, 539, 540), (531, 530, 538, 539), (530, 529, 537, 538), (529, 528, 536, 537), (354, 527, 535, 356), (527, 526, 534, 535), (526, 525, 533, 534), (525, 524, 532, 533), (524, 523, 531, 532), (523, 522, 530, 531), (522, 521, 529, 530), (521, 520, 528, 529), (352, 519, 527, 354), (519, 518, 526, 527), (518, 517, 525, 526), (517, 516, 524, 525), (516, 515, 523, 524), (515, 514, 522, 523), (514, 513, 521, 522), (513, 512, 520, 521), (350, 511, 519, 352), (511, 510, 518, 519), (510, 509, 517, 518), (509, 508, 516, 517), (508, 507, 515, 516), (507, 506, 514, 515), (506, 505, 513, 514), (505, 504, 512, 513), (348, 503, 511, 350), (503, 502, 510, 511), (502, 501, 509, 510), (501, 500, 508, 509), (500, 499, 507, 508), (499, 498, 506, 507), (498, 497, 505, 506), (497, 496, 504, 505), (346, 495, 503, 348), (495, 494, 502, 503), (494, 493, 501, 502), (493, 492, 500, 501), (492, 491, 499, 500), (491, 490, 498, 499), (490, 489, 497, 498), (489, 488, 496, 497), (344, 487, 495, 346), (487, 486, 494, 495), (486, 485, 493, 494), (485, 484, 492, 493), (484, 483, 491, 492), (483, 482, 490, 491), (482, 481, 489, 490), (481, 480, 488, 489), (342, 479, 487, 344), (479, 478, 486, 487), (478, 477, 485, 486), (477, 476, 484, 485), (476, 475, 483, 484), (475, 474, 482, 483), (474, 473, 481, 482), (473, 472, 480, 481), (340, 471, 479, 342), (471, 470, 478, 479), (470, 469, 477, 478), (469, 468, 476, 477), (468, 467, 475, 476), (467, 466, 474, 475), (466, 465, 473, 474), (465, 464, 472, 473), (338, 463, 471, 340), (463, 462, 470, 471), (462, 461, 469, 470), (461, 460, 468, 469), (460, 459, 467, 468), (459, 458, 466, 467), (458, 457, 465, 466), (457, 456, 464, 465), (336, 455, 463, 338), (455, 454, 462, 463), (454, 453, 461, 462), (453, 452, 460, 461), (452, 451, 459, 460), (451, 450, 458, 459), (450, 449, 457, 458), (449, 448, 456, 457), (334, 447, 455, 336), (447, 446, 454, 455), (446, 445, 453, 454), (445, 444, 452, 453), (444, 443, 451, 452), (443, 442, 450, 451), (442, 441, 449, 450), (441, 440, 448, 449), (332, 439, 447, 334), (439, 438, 446, 447), (438, 437, 445, 446), (437, 436, 444, 445), (436, 435, 443, 444), (435, 434, 442, 443), (434, 433, 441, 442), (433, 432, 440, 441), (330, 431, 439, 332), (431, 430, 438, 439), (430, 429, 437, 438), (429, 428, 436, 437), (428, 427, 435, 436), (427, 426, 434, 435), (426, 425, 433, 434), (425, 424, 432, 433), (328, 423, 431, 330), (423, 422, 430, 431), (422, 421, 429, 430), (421, 420, 428, 429), (420, 419, 427, 428), (419, 418, 426, 427), (418, 417, 425, 426), (417, 416, 424, 425), (326, 415, 423, 328), (415, 414, 422, 423), (414, 413, 421, 422), (413, 412, 420, 421), (412, 411, 419, 420), (411, 410, 418, 419), (410, 409, 417, 418), (409, 408, 416, 417), (324, 407, 415, 326), (407, 406, 414, 415), (406, 405, 413, 414), (405, 404, 412, 413), (404, 403, 411, 412), (403, 402, 410, 411), (402, 401, 409, 410), (401, 400, 408, 409), (322, 399, 407, 324), (399, 398, 406, 407), (398, 397, 405, 406), (397, 396, 404, 405), (396, 395, 403, 404), (395, 394, 402, 403), (394, 393, 401, 402), (393, 392, 400, 401), (320, 384, 399, 322), (384, 385, 398, 399), (385, 386, 397, 398), (386, 387, 396, 397), (387, 388, 395, 396), (388, 389, 394, 395), (389, 390, 393, 394), (390, 391, 392, 393)])
_uv = me_cylinder.uv_layers.new(name='UVMap')
_uv.uv.foreach_set('vector', [1.0, 0.9444, 1.0, 1.0, 0.9688, 1.0, 0.9688, 0.9444, 0.9688, 0.9444, 0.9688, 1.0, 0.9375, 1.0, 0.9375, 0.9444, 0.9375, 0.9444, 0.9375, 1.0, 0.9062, 1.0, 0.9062, 0.9444, 0.9062, 0.9444, 0.9062, 1.0, 0.875, 1.0, 0.875, 0.9444, 0.875, 0.9444, 0.875, 1.0, 0.8438, 1.0, 0.8438, 0.9444, 0.8438, 0.9444, 0.8438, 1.0, 0.8125, 1.0, 0.8125, 0.9444, 0.8125, 0.9444, 0.8125, 1.0, 0.7812, 1.0, 0.7813, 0.9444, 0.7813, 0.9444, 0.7812, 1.0, 0.75, 1.0, 0.75, 0.9444, 0.75, 0.9444, 0.75, 1.0, 0.7188, 1.0, 0.7188, 0.9444, 0.7188, 0.9444, 0.7188, 1.0, 0.6875, 1.0, 0.6875, 0.9444, 0.6875, 0.9444, 0.6875, 1.0, 0.6562, 1.0, 0.6562, 0.9444, 0.6562, 0.9444, 0.6562, 1.0, 0.625, 1.0, 0.625, 0.9444, 0.625, 0.9444, 0.625, 1.0, 0.5938, 1.0, 0.5938, 0.9444, 0.5938, 0.9444, 0.5938, 1.0, 0.5625, 1.0, 0.5625, 0.9444, 0.5625, 0.9444, 0.5625, 1.0, 0.5312, 1.0, 0.5312, 0.9444, 0.5312, 0.9444, 0.5312, 1.0, 0.5, 1.0, 0.5, 0.9444, 0.5, 0.9444, 0.5, 1.0, 0.4688, 1.0, 0.4688, 0.9444, 0.4688, 0.9444, 0.4688, 1.0, 0.4375, 1.0, 0.4375, 0.9444, 0.4375, 0.9444, 0.4375, 1.0, 0.4062, 1.0, 0.4062, 0.9444, 0.4062, 0.9444, 0.4062, 1.0, 0.375, 1.0, 0.375, 0.9444, 0.375, 0.9444, 0.375, 1.0, 0.3438, 1.0, 0.3438, 0.9444, 0.3438, 0.9444, 0.3438, 1.0, 0.3125, 1.0, 0.3125, 0.9444, 0.3125, 0.9444, 0.3125, 1.0, 0.2812, 1.0, 0.2812, 0.9444, 0.2812, 0.9444, 0.2812, 1.0, 0.25, 1.0, 0.25, 0.9444, 0.25, 0.9444, 0.25, 1.0, 0.2188, 1.0, 0.2188, 0.9444, 0.2188, 0.9444, 0.2188, 1.0, 0.1875, 1.0, 0.1875, 0.9444, 0.1875, 0.9444, 0.1875, 1.0, 0.1562, 1.0, 0.1562, 0.9444, 0.1562, 0.9444, 0.1562, 1.0, 0.125, 1.0, 0.125, 0.9444, 0.125, 0.9444, 0.125, 1.0, 0.09375, 1.0, 0.09375, 0.9444, 0.09375, 0.9444, 0.09375, 1.0, 0.0625, 1.0, 0.0625, 0.9444, 0.2968, 0.4854, 0.25, 0.49, 0.2032, 0.4854, 0.1582, 0.4717, 0.1167, 0.4496, 0.08029, 0.4197, 0.05045, 0.3833, 0.02827, 0.3418, 0.01461, 0.2968, 0.01, 0.25, 0.01461, 0.2032, 0.02827, 0.1582, 0.05045, 0.1167, 0.08029, 0.08029, 0.1167, 0.05045, 0.1582, 0.02827, 0.2032, 0.01461, 0.25, 0.01, 0.2968, 0.01461, 0.3418, 0.02827, 0.3833, 0.05045, 0.4197, 0.08029, 0.4496, 0.1167, 0.4717, 0.1582, 0.4854, 0.2032, 0.49, 0.25, 0.4854, 0.2968, 0.4717, 0.3418, 0.4496, 0.3833, 0.4197, 0.4197, 0.3833, 0.4496, 0.3418, 0.4717, 0.0625, 0.9444, 0.0625, 1.0, 0.03125, 1.0, 0.03125, 0.9444, 0.03125, 0.9444, 0.03125, 1.0, 0.0, 1.0, 0.0, 0.9444, 0.75, 0.49, 0.7968, 0.4854, 0.8418, 0.4717, 0.8833, 0.4496, 0.9197, 0.4197, 0.9496, 0.3833, 0.9717, 0.3418, 0.9854, 0.2968, 0.99, 0.25, 0.9854, 0.2032, 0.9717, 0.1582, 0.9496, 0.1167, 0.9197, 0.08029, 0.8833, 0.05045, 0.8418, 0.02827, 0.7968, 0.01461, 0.75, 0.01, 0.7032, 0.01461, 0.6582, 0.02827, 0.6167, 0.05045, 0.5803, 0.08029, 0.5504, 0.1167, 0.5283, 0.1582, 0.5146, 0.2032, 0.51, 0.25, 0.5146, 0.2968, 0.5283, 0.3418, 0.5504, 0.3833, 0.5803, 0.4197, 0.6167, 0.4496, 0.6582, 0.4717, 0.7032, 0.4854, 0.03125, 0.5, 0.03125, 0.5556, 0.0, 0.5556, 0.0, 0.5, 0.03125, 0.5556, 0.03125, 0.6111, 0.0, 0.6111, 0.0, 0.5556, 0.03125, 0.6111, 0.03125, 0.6667, 0.0, 0.6667, 0.0, 0.6111, 0.03125, 0.6667, 0.03125, 0.7222, 0.0, 0.7222, 0.0, 0.6667, 0.03125, 0.7222, 0.03125, 0.7778, 0.0, 0.7778, 0.0, 0.7222, 0.03125, 0.7778, 0.03125, 0.8333, 0.0, 0.8333, 0.0, 0.7778, 0.03125, 0.8333, 0.03125, 0.8889, 0.0, 0.8889, 0.0, 0.8333, 0.03125, 0.8889, 0.03125, 0.9444, 0.0, 0.9444, 0.0, 0.8889, 0.0625, 0.5, 0.0625, 0.5556, 0.03125, 0.5556, 0.03125, 0.5, 0.0625, 0.5556, 0.0625, 0.6111, 0.03125, 0.6111, 0.03125, 0.5556, 0.0625, 0.6111, 0.0625, 0.6667, 0.03125, 0.6667, 0.03125, 0.6111, 0.0625, 0.6667, 0.0625, 0.7222, 0.03125, 0.7222, 0.03125, 0.6667, 0.0625, 0.7222, 0.0625, 0.7778, 0.03125, 0.7778, 0.03125, 0.7222, 0.0625, 0.7778, 0.0625, 0.8333, 0.03125, 0.8333, 0.03125, 0.7778, 0.0625, 0.8333, 0.0625, 0.8889, 0.03125, 0.8889, 0.03125, 0.8333, 0.0625, 0.8889, 0.0625, 0.9444, 0.03125, 0.9444, 0.03125, 0.8889, 0.09375, 0.5, 0.09375, 0.5556, 0.0625, 0.5556, 0.0625, 0.5, 0.09375, 0.5556, 0.09375, 0.6111, 0.0625, 0.6111, 0.0625, 0.5556, 0.09375, 0.6111, 0.09375, 0.6667, 0.0625, 0.6667, 0.0625, 0.6111, 0.09375, 0.6667, 0.09375, 0.7222, 0.0625, 0.7222, 0.0625, 0.6667, 0.09375, 0.7222, 0.09375, 0.7778, 0.0625, 0.7778, 0.0625, 0.7222, 0.09375, 0.7778, 0.09375, 0.8333, 0.0625, 0.8333, 0.0625, 0.7778, 0.09375, 0.8333, 0.09375, 0.8889, 0.0625, 0.8889, 0.0625, 0.8333, 0.09375, 0.8889, 0.09375, 0.9444, 0.0625, 0.9444, 0.0625, 0.8889, 0.125, 0.5, 0.125, 0.5556, 0.09375, 0.5556, 0.09375, 0.5, 0.125, 0.5556, 0.125, 0.6111, 0.09375, 0.6111, 0.09375, 0.5556, 0.125, 0.6111, 0.125, 0.6667, 0.09375, 0.6667, 0.09375, 0.6111, 0.125, 0.6667, 0.125, 0.7222, 0.09375, 0.7222, 0.09375, 0.6667, 0.125, 0.7222, 0.125, 0.7778, 0.09375, 0.7778, 0.09375, 0.7222, 0.125, 0.7778, 0.125, 0.8333, 0.09375, 0.8333, 0.09375, 0.7778, 0.125, 0.8333, 0.125, 0.8889, 0.09375, 0.8889, 0.09375, 0.8333, 0.125, 0.8889, 0.125, 0.9444, 0.09375, 0.9444, 0.09375, 0.8889, 0.1562, 0.5, 0.1562, 0.5556, 0.125, 0.5556, 0.125, 0.5, 0.1562, 0.5556, 0.1562, 0.6111, 0.125, 0.6111, 0.125, 0.5556, 0.1562, 0.6111, 0.1562, 0.6667, 0.125, 0.6667, 0.125, 0.6111, 0.1562, 0.6667, 0.1562, 0.7222, 0.125, 0.7222, 0.125, 0.6667, 0.1562, 0.7222, 0.1562, 0.7778, 0.125, 0.7778, 0.125, 0.7222, 0.1562, 0.7778, 0.1562, 0.8333, 0.125, 0.8333, 0.125, 0.7778, 0.1562, 0.8333, 0.1562, 0.8889, 0.125, 0.8889, 0.125, 0.8333, 0.1562, 0.8889, 0.1562, 0.9444, 0.125, 0.9444, 0.125, 0.8889, 0.1875, 0.5, 0.1875, 0.5556, 0.1562, 0.5556, 0.1562, 0.5, 0.1875, 0.5556, 0.1875, 0.6111, 0.1562, 0.6111, 0.1562, 0.5556, 0.1875, 0.6111, 0.1875, 0.6667, 0.1562, 0.6667, 0.1562, 0.6111, 0.1875, 0.6667, 0.1875, 0.7222, 0.1562, 0.7222, 0.1562, 0.6667, 0.1875, 0.7222, 0.1875, 0.7778, 0.1562, 0.7778, 0.1562, 0.7222, 0.1875, 0.7778, 0.1875, 0.8333, 0.1562, 0.8333, 0.1562, 0.7778, 0.1875, 0.8333, 0.1875, 0.8889, 0.1562, 0.8889, 0.1562, 0.8333, 0.1875, 0.8889, 0.1875, 0.9444, 0.1562, 0.9444, 0.1562, 0.8889, 0.2188, 0.5, 0.2188, 0.5556, 0.1875, 0.5556, 0.1875, 0.5, 0.2188, 0.5556, 0.2188, 0.6111, 0.1875, 0.6111, 0.1875, 0.5556, 0.2188, 0.6111, 0.2188, 0.6667, 0.1875, 0.6667, 0.1875, 0.6111, 0.2188, 0.6667, 0.2188, 0.7222, 0.1875, 0.7222, 0.1875, 0.6667, 0.2188, 0.7222, 0.2188, 0.7778, 0.1875, 0.7778, 0.1875, 0.7222, 0.2188, 0.7778, 0.2188, 0.8333, 0.1875, 0.8333, 0.1875, 0.7778, 0.2188, 0.8333, 0.2188, 0.8889, 0.1875, 0.8889, 0.1875, 0.8333, 0.2188, 0.8889, 0.2188, 0.9444, 0.1875, 0.9444, 0.1875, 0.8889, 0.25, 0.5, 0.25, 0.5556, 0.2188, 0.5556, 0.2188, 0.5, 0.25, 0.5556, 0.25, 0.6111, 0.2188, 0.6111, 0.2188, 0.5556, 0.25, 0.6111, 0.25, 0.6667, 0.2188, 0.6667, 0.2188, 0.6111, 0.25, 0.6667, 0.25, 0.7222, 0.2188, 0.7222, 0.2188, 0.6667, 0.25, 0.7222, 0.25, 0.7778, 0.2188, 0.7778, 0.2188, 0.7222, 0.25, 0.7778, 0.25, 0.8333, 0.2188, 0.8333, 0.2188, 0.7778, 0.25, 0.8333, 0.25, 0.8889, 0.2188, 0.8889, 0.2188, 0.8333, 0.25, 0.8889, 0.25, 0.9444, 0.2188, 0.9444, 0.2188, 0.8889, 0.2812, 0.5, 0.2812, 0.5556, 0.25, 0.5556, 0.25, 0.5, 0.2812, 0.5556, 0.2812, 0.6111, 0.25, 0.6111, 0.25, 0.5556, 0.2812, 0.6111, 0.2812, 0.6667, 0.25, 0.6667, 0.25, 0.6111, 0.2812, 0.6667, 0.2812, 0.7222, 0.25, 0.7222, 0.25, 0.6667, 0.2812, 0.7222, 0.2812, 0.7778, 0.25, 0.7778, 0.25, 0.7222, 0.2812, 0.7778, 0.2812, 0.8333, 0.25, 0.8333, 0.25, 0.7778, 0.2812, 0.8333, 0.2812, 0.8889, 0.25, 0.8889, 0.25, 0.8333, 0.2812, 0.8889, 0.2812, 0.9444, 0.25, 0.9444, 0.25, 0.8889, 0.3125, 0.5, 0.3125, 0.5556, 0.2812, 0.5556, 0.2812, 0.5, 0.3125, 0.5556, 0.3125, 0.6111, 0.2812, 0.6111, 0.2812, 0.5556, 0.3125, 0.6111, 0.3125, 0.6667, 0.2812, 0.6667, 0.2812, 0.6111, 0.3125, 0.6667, 0.3125, 0.7222, 0.2812, 0.7222, 0.2812, 0.6667, 0.3125, 0.7222, 0.3125, 0.7778, 0.2812, 0.7778, 0.2812, 0.7222, 0.3125, 0.7778, 0.3125, 0.8333, 0.2812, 0.8333, 0.2812, 0.7778, 0.3125, 0.8333, 0.3125, 0.8889, 0.2812, 0.8889, 0.2812, 0.8333, 0.3125, 0.8889, 0.3125, 0.9444, 0.2812, 0.9444, 0.2812, 0.8889, 0.3438, 0.5, 0.3438, 0.5556, 0.3125, 0.5556, 0.3125, 0.5, 0.3438, 0.5556, 0.3437, 0.6111, 0.3125, 0.6111, 0.3125, 0.5556, 0.3437, 0.6111, 0.3437, 0.6667, 0.3125, 0.6667, 0.3125, 0.6111, 0.3437, 0.6667, 0.3437, 0.7222, 0.3125, 0.7222, 0.3125, 0.6667, 0.3437, 0.7222, 0.3437, 0.7778, 0.3125, 0.7778, 0.3125, 0.7222, 0.3437, 0.7778, 0.3438, 0.8333, 0.3125, 0.8333, 0.3125, 0.7778, 0.3438, 0.8333, 0.3438, 0.8889, 0.3125, 0.8889, 0.3125, 0.8333, 0.3438, 0.8889, 0.3438, 0.9444, 0.3125, 0.9444, 0.3125, 0.8889, 0.375, 0.5, 0.375, 0.5556, 0.3438, 0.5556, 0.3438, 0.5, 0.375, 0.5556, 0.375, 0.6111, 0.3437, 0.6111, 0.3438, 0.5556, 0.375, 0.6111, 0.375, 0.6667, 0.3437, 0.6667, 0.3437, 0.6111, 0.375, 0.6667, 0.375, 0.7222, 0.3437, 0.7222, 0.3437, 0.6667, 0.375, 0.7222, 0.375, 0.7778, 0.3437, 0.7778, 0.3437, 0.7222, 0.375, 0.7778, 0.375, 0.8333, 0.3438, 0.8333, 0.3437, 0.7778, 0.375, 0.8333, 0.375, 0.8889, 0.3438, 0.8889, 0.3438, 0.8333, 0.375, 0.8889, 0.375, 0.9444, 0.3438, 0.9444, 0.3438, 0.8889, 0.4062, 0.5, 0.4062, 0.5556, 0.375, 0.5556, 0.375, 0.5, 0.4062, 0.5556, 0.4062, 0.6111, 0.375, 0.6111, 0.375, 0.5556, 0.4062, 0.6111, 0.4063, 0.6667, 0.375, 0.6667, 0.375, 0.6111, 0.4063, 0.6667, 0.4063, 0.7222, 0.375, 0.7222, 0.375, 0.6667, 0.4063, 0.7222, 0.4062, 0.7778, 0.375, 0.7778, 0.375, 0.7222, 0.4062, 0.7778, 0.4062, 0.8333, 0.375, 0.8333, 0.375, 0.7778, 0.4062, 0.8333, 0.4062, 0.8889, 0.375, 0.8889, 0.375, 0.8333, 0.4062, 0.8889, 0.4062, 0.9444, 0.375, 0.9444, 0.375, 0.8889, 0.4375, 0.5, 0.4375, 0.5556, 0.4062, 0.5556, 0.4062, 0.5, 0.4375, 0.5556, 0.4375, 0.6111, 0.4062, 0.6111, 0.4062, 0.5556, 0.4375, 0.6111, 0.4375, 0.6667, 0.4063, 0.6667, 0.4062, 0.6111, 0.4375, 0.6667, 0.4375, 0.7222, 0.4063, 0.7222, 0.4063, 0.6667, 0.4375, 0.7222, 0.4375, 0.7778, 0.4062, 0.7778, 0.4063, 0.7222, 0.4375, 0.7778, 0.4375, 0.8333, 0.4062, 0.8333, 0.4062, 0.7778, 0.4375, 0.8333, 0.4375, 0.8889, 0.4062, 0.8889, 0.4062, 0.8333, 0.4375, 0.8889, 0.4375, 0.9444, 0.4062, 0.9444, 0.4062, 0.8889, 0.4688, 0.5, 0.4688, 0.5556, 0.4375, 0.5556, 0.4375, 0.5, 0.4688, 0.5556, 0.4688, 0.6111, 0.4375, 0.6111, 0.4375, 0.5556, 0.4688, 0.6111, 0.4688, 0.6667, 0.4375, 0.6667, 0.4375, 0.6111, 0.4688, 0.6667, 0.4688, 0.7222, 0.4375, 0.7222, 0.4375, 0.6667, 0.4688, 0.7222, 0.4688, 0.7778, 0.4375, 0.7778, 0.4375, 0.7222, 0.4688, 0.7778, 0.4688, 0.8333, 0.4375, 0.8333, 0.4375, 0.7778, 0.4688, 0.8333, 0.4688, 0.8889, 0.4375, 0.8889, 0.4375, 0.8333, 0.4688, 0.8889, 0.4688, 0.9444, 0.4375, 0.9444, 0.4375, 0.8889, 0.5, 0.5, 0.5, 0.5556, 0.4688, 0.5556, 0.4688, 0.5, 0.5, 0.5556, 0.5, 0.6111, 0.4688, 0.6111, 0.4688, 0.5556, 0.5, 0.6111, 0.5, 0.6667, 0.4688, 0.6667, 0.4688, 0.6111, 0.5, 0.6667, 0.5, 0.7222, 0.4688, 0.7222, 0.4688, 0.6667, 0.5, 0.7222, 0.5, 0.7778, 0.4688, 0.7778, 0.4688, 0.7222, 0.5, 0.7778, 0.5, 0.8333, 0.4688, 0.8333, 0.4688, 0.7778, 0.5, 0.8333, 0.5, 0.8889, 0.4688, 0.8889, 0.4688, 0.8333, 0.5, 0.8889, 0.5, 0.9444, 0.4688, 0.9444, 0.4688, 0.8889, 0.5312, 0.5, 0.5312, 0.5556, 0.5, 0.5556, 0.5, 0.5, 0.5312, 0.5556, 0.5312, 0.6111, 0.5, 0.6111, 0.5, 0.5556, 0.5312, 0.6111, 0.5312, 0.6667, 0.5, 0.6667, 0.5, 0.6111, 0.5312, 0.6667, 0.5312, 0.7222, 0.5, 0.7222, 0.5, 0.6667, 0.5312, 0.7222, 0.5312, 0.7778, 0.5, 0.7778, 0.5, 0.7222, 0.5312, 0.7778, 0.5312, 0.8333, 0.5, 0.8333, 0.5, 0.7778, 0.5312, 0.8333, 0.5312, 0.8889, 0.5, 0.8889, 0.5, 0.8333, 0.5312, 0.8889, 0.5312, 0.9444, 0.5, 0.9444, 0.5, 0.8889, 0.5625, 0.5, 0.5625, 0.5556, 0.5312, 0.5556, 0.5312, 0.5, 0.5625, 0.5556, 0.5625, 0.6111, 0.5312, 0.6111, 0.5312, 0.5556, 0.5625, 0.6111, 0.5625, 0.6667, 0.5312, 0.6667, 0.5312, 0.6111, 0.5625, 0.6667, 0.5625, 0.7222, 0.5312, 0.7222, 0.5312, 0.6667, 0.5625, 0.7222, 0.5625, 0.7778, 0.5312, 0.7778, 0.5312, 0.7222, 0.5625, 0.7778, 0.5625, 0.8333, 0.5312, 0.8333, 0.5312, 0.7778, 0.5625, 0.8333, 0.5625, 0.8889, 0.5312, 0.8889, 0.5312, 0.8333, 0.5625, 0.8889, 0.5625, 0.9444, 0.5312, 0.9444, 0.5312, 0.8889, 0.5938, 0.5, 0.5938, 0.5556, 0.5625, 0.5556, 0.5625, 0.5, 0.5938, 0.5556, 0.5938, 0.6111, 0.5625, 0.6111, 0.5625, 0.5556, 0.5938, 0.6111, 0.5938, 0.6667, 0.5625, 0.6667, 0.5625, 0.6111, 0.5938, 0.6667, 0.5938, 0.7222, 0.5625, 0.7222, 0.5625, 0.6667, 0.5938, 0.7222, 0.5938, 0.7778, 0.5625, 0.7778, 0.5625, 0.7222, 0.5938, 0.7778, 0.5938, 0.8333, 0.5625, 0.8333, 0.5625, 0.7778, 0.5938, 0.8333, 0.5938, 0.8889, 0.5625, 0.8889, 0.5625, 0.8333, 0.5938, 0.8889, 0.5938, 0.9444, 0.5625, 0.9444, 0.5625, 0.8889, 0.625, 0.5, 0.625, 0.5556, 0.5938, 0.5556, 0.5938, 0.5, 0.625, 0.5556, 0.625, 0.6111, 0.5938, 0.6111, 0.5938, 0.5556, 0.625, 0.6111, 0.625, 0.6667, 0.5938, 0.6667, 0.5938, 0.6111, 0.625, 0.6667, 0.625, 0.7222, 0.5938, 0.7222, 0.5938, 0.6667, 0.625, 0.7222, 0.625, 0.7778, 0.5938, 0.7778, 0.5938, 0.7222, 0.625, 0.7778, 0.625, 0.8333, 0.5938, 0.8333, 0.5938, 0.7778, 0.625, 0.8333, 0.625, 0.8889, 0.5938, 0.8889, 0.5938, 0.8333, 0.625, 0.8889, 0.625, 0.9444, 0.5938, 0.9444, 0.5938, 0.8889, 0.6562, 0.5, 0.6562, 0.5556, 0.625, 0.5556, 0.625, 0.5, 0.6562, 0.5556, 0.6562, 0.6111, 0.625, 0.6111, 0.625, 0.5556, 0.6562, 0.6111, 0.6563, 0.6667, 0.625, 0.6667, 0.625, 0.6111, 0.6563, 0.6667, 0.6563, 0.7222, 0.625, 0.7222, 0.625, 0.6667, 0.6563, 0.7222, 0.6562, 0.7778, 0.625, 0.7778, 0.625, 0.7222, 0.6562, 0.7778, 0.6562, 0.8333, 0.625, 0.8333, 0.625, 0.7778, 0.6562, 0.8333, 0.6562, 0.8889, 0.625, 0.8889, 0.625, 0.8333, 0.6562, 0.8889, 0.6562, 0.9444, 0.625, 0.9444, 0.625, 0.8889, 0.6875, 0.5, 0.6875, 0.5556, 0.6562, 0.5556, 0.6562, 0.5, 0.6875, 0.5556, 0.6875, 0.6111, 0.6562, 0.6111, 0.6562, 0.5556, 0.6875, 0.6111, 0.6875, 0.6667, 0.6563, 0.6667, 0.6562, 0.6111, 0.6875, 0.6667, 0.6875, 0.7222, 0.6563, 0.7222, 0.6563, 0.6667, 0.6875, 0.7222, 0.6875, 0.7778, 0.6562, 0.7778, 0.6563, 0.7222, 0.6875, 0.7778, 0.6875, 0.8333, 0.6562, 0.8333, 0.6562, 0.7778, 0.6875, 0.8333, 0.6875, 0.8889, 0.6562, 0.8889, 0.6562, 0.8333, 0.6875, 0.8889, 0.6875, 0.9444, 0.6562, 0.9444, 0.6562, 0.8889, 0.7188, 0.5, 0.7188, 0.5556, 0.6875, 0.5556, 0.6875, 0.5, 0.7188, 0.5556, 0.7188, 0.6111, 0.6875, 0.6111, 0.6875, 0.5556, 0.7188, 0.6111, 0.7188, 0.6667, 0.6875, 0.6667, 0.6875, 0.6111, 0.7188, 0.6667, 0.7188, 0.7222, 0.6875, 0.7222, 0.6875, 0.6667, 0.7188, 0.7222, 0.7188, 0.7778, 0.6875, 0.7778, 0.6875, 0.7222, 0.7188, 0.7778, 0.7188, 0.8333, 0.6875, 0.8333, 0.6875, 0.7778, 0.7188, 0.8333, 0.7188, 0.8889, 0.6875, 0.8889, 0.6875, 0.8333, 0.7188, 0.8889, 0.7188, 0.9444, 0.6875, 0.9444, 0.6875, 0.8889, 0.75, 0.5, 0.75, 0.5556, 0.7188, 0.5556, 0.7188, 0.5, 0.75, 0.5556, 0.75, 0.6111, 0.7188, 0.6111, 0.7188, 0.5556, 0.75, 0.6111, 0.75, 0.6667, 0.7188, 0.6667, 0.7188, 0.6111, 0.75, 0.6667, 0.75, 0.7222, 0.7188, 0.7222, 0.7188, 0.6667, 0.75, 0.7222, 0.75, 0.7778, 0.7188, 0.7778, 0.7188, 0.7222, 0.75, 0.7778, 0.75, 0.8333, 0.7188, 0.8333, 0.7188, 0.7778, 0.75, 0.8333, 0.75, 0.8889, 0.7188, 0.8889, 0.7188, 0.8333, 0.75, 0.8889, 0.75, 0.9444, 0.7188, 0.9444, 0.7188, 0.8889, 0.7812, 0.5, 0.7812, 0.5556, 0.75, 0.5556, 0.75, 0.5, 0.7812, 0.5556, 0.7812, 0.6111, 0.75, 0.6111, 0.75, 0.5556, 0.7812, 0.6111, 0.7812, 0.6667, 0.75, 0.6667, 0.75, 0.6111, 0.7812, 0.6667, 0.7812, 0.7222, 0.75, 0.7222, 0.75, 0.6667, 0.7812, 0.7222, 0.7812, 0.7778, 0.75, 0.7778, 0.75, 0.7222, 0.7812, 0.7778, 0.7813, 0.8333, 0.75, 0.8333, 0.75, 0.7778, 0.7813, 0.8333, 0.7813, 0.8889, 0.75, 0.8889, 0.75, 0.8333, 0.7813, 0.8889, 0.7813, 0.9444, 0.75, 0.9444, 0.75, 0.8889, 0.8125, 0.5, 0.8125, 0.5556, 0.7812, 0.5556, 0.7812, 0.5, 0.8125, 0.5556, 0.8125, 0.6111, 0.7812, 0.6111, 0.7812, 0.5556, 0.8125, 0.6111, 0.8125, 0.6667, 0.7812, 0.6667, 0.7812, 0.6111, 0.8125, 0.6667, 0.8125, 0.7222, 0.7812, 0.7222, 0.7812, 0.6667, 0.8125, 0.7222, 0.8125, 0.7778, 0.7812, 0.7778, 0.7812, 0.7222, 0.8125, 0.7778, 0.8125, 0.8333, 0.7813, 0.8333, 0.7812, 0.7778, 0.8125, 0.8333, 0.8125, 0.8889, 0.7813, 0.8889, 0.7813, 0.8333, 0.8125, 0.8889, 0.8125, 0.9444, 0.7813, 0.9444, 0.7813, 0.8889, 0.8438, 0.5, 0.8438, 0.5556, 0.8125, 0.5556, 0.8125, 0.5, 0.8438, 0.5556, 0.8437, 0.6111, 0.8125, 0.6111, 0.8125, 0.5556, 0.8437, 0.6111, 0.8438, 0.6667, 0.8125, 0.6667, 0.8125, 0.6111, 0.8438, 0.6667, 0.8438, 0.7222, 0.8125, 0.7222, 0.8125, 0.6667, 0.8438, 0.7222, 0.8438, 0.7778, 0.8125, 0.7778, 0.8125, 0.7222, 0.8438, 0.7778, 0.8438, 0.8333, 0.8125, 0.8333, 0.8125, 0.7778, 0.8438, 0.8333, 0.8438, 0.8889, 0.8125, 0.8889, 0.8125, 0.8333, 0.8438, 0.8889, 0.8438, 0.9444, 0.8125, 0.9444, 0.8125, 0.8889, 0.875, 0.5, 0.875, 0.5556, 0.8438, 0.5556, 0.8438, 0.5, 0.875, 0.5556, 0.875, 0.6111, 0.8437, 0.6111, 0.8438, 0.5556, 0.875, 0.6111, 0.875, 0.6667, 0.8438, 0.6667, 0.8437, 0.6111, 0.875, 0.6667, 0.875, 0.7222, 0.8438, 0.7222, 0.8438, 0.6667, 0.875, 0.7222, 0.875, 0.7778, 0.8438, 0.7778, 0.8438, 0.7222, 0.875, 0.7778, 0.875, 0.8333, 0.8438, 0.8333, 0.8438, 0.7778, 0.875, 0.8333, 0.875, 0.8889, 0.8438, 0.8889, 0.8438, 0.8333, 0.875, 0.8889, 0.875, 0.9444, 0.8438, 0.9444, 0.8438, 0.8889, 0.9062, 0.5, 0.9062, 0.5556, 0.875, 0.5556, 0.875, 0.5, 0.9062, 0.5556, 0.9062, 0.6111, 0.875, 0.6111, 0.875, 0.5556, 0.9062, 0.6111, 0.9062, 0.6667, 0.875, 0.6667, 0.875, 0.6111, 0.9062, 0.6667, 0.9062, 0.7222, 0.875, 0.7222, 0.875, 0.6667, 0.9062, 0.7222, 0.9062, 0.7778, 0.875, 0.7778, 0.875, 0.7222, 0.9062, 0.7778, 0.9062, 0.8333, 0.875, 0.8333, 0.875, 0.7778, 0.9062, 0.8333, 0.9062, 0.8889, 0.875, 0.8889, 0.875, 0.8333, 0.9062, 0.8889, 0.9062, 0.9444, 0.875, 0.9444, 0.875, 0.8889, 0.9375, 0.5, 0.9375, 0.5556, 0.9062, 0.5556, 0.9062, 0.5, 0.9375, 0.5556, 0.9375, 0.6111, 0.9062, 0.6111, 0.9062, 0.5556, 0.9375, 0.6111, 0.9375, 0.6667, 0.9062, 0.6667, 0.9062, 0.6111, 0.9375, 0.6667, 0.9375, 0.7222, 0.9062, 0.7222, 0.9062, 0.6667, 0.9375, 0.7222, 0.9375, 0.7778, 0.9062, 0.7778, 0.9062, 0.7222, 0.9375, 0.7778, 0.9375, 0.8333, 0.9062, 0.8333, 0.9062, 0.7778, 0.9375, 0.8333, 0.9375, 0.8889, 0.9062, 0.8889, 0.9062, 0.8333, 0.9375, 0.8889, 0.9375, 0.9444, 0.9062, 0.9444, 0.9062, 0.8889, 0.9688, 0.5, 0.9688, 0.5556, 0.9375, 0.5556, 0.9375, 0.5, 0.9688, 0.5556, 0.9688, 0.6111, 0.9375, 0.6111, 0.9375, 0.5556, 0.9688, 0.6111, 0.9688, 0.6667, 0.9375, 0.6667, 0.9375, 0.6111, 0.9688, 0.6667, 0.9688, 0.7222, 0.9375, 0.7222, 0.9375, 0.6667, 0.9688, 0.7222, 0.9688, 0.7778, 0.9375, 0.7778, 0.9375, 0.7222, 0.9688, 0.7778, 0.9688, 0.8333, 0.9375, 0.8333, 0.9375, 0.7778, 0.9688, 0.8333, 0.9688, 0.8889, 0.9375, 0.8889, 0.9375, 0.8333, 0.9688, 0.8889, 0.9688, 0.9444, 0.9375, 0.9444, 0.9375, 0.8889, 1.0, 0.5, 1.0, 0.5556, 0.9688, 0.5556, 0.9688, 0.5, 1.0, 0.5556, 1.0, 0.6111, 0.9688, 0.6111, 0.9688, 0.5556, 1.0, 0.6111, 1.0, 0.6667, 0.9688, 0.6667, 0.9688, 0.6111, 1.0, 0.6667, 1.0, 0.7222, 0.9688, 0.7222, 0.9688, 0.6667, 1.0, 0.7222, 1.0, 0.7778, 0.9688, 0.7778, 0.9688, 0.7222, 1.0, 0.7778, 1.0, 0.8333, 0.9688, 0.8333, 0.9688, 0.7778, 1.0, 0.8333, 1.0, 0.8889, 0.9688, 0.8889, 0.9688, 0.8333, 1.0, 0.8889, 1.0, 0.9444, 0.9688, 0.9444, 0.9688, 0.8889, 1.0, 0.9444, 1.0, 1.0, 0.9688, 1.0, 0.9688, 0.9444, 0.9688, 0.9444, 0.9688, 1.0, 0.9375, 1.0, 0.9375, 0.9444, 0.9375, 0.9444, 0.9375, 1.0, 0.9062, 1.0, 0.9062, 0.9444, 0.9062, 0.9444, 0.9062, 1.0, 0.875, 1.0, 0.875, 0.9444, 0.875, 0.9444, 0.875, 1.0, 0.8438, 1.0, 0.8438, 0.9444, 0.8438, 0.9444, 0.8438, 1.0, 0.8125, 1.0, 0.8125, 0.9444, 0.8125, 0.9444, 0.8125, 1.0, 0.7812, 1.0, 0.7813, 0.9444, 0.7813, 0.9444, 0.7812, 1.0, 0.75, 1.0, 0.75, 0.9444, 0.75, 0.9444, 0.75, 1.0, 0.7188, 1.0, 0.7188, 0.9444, 0.7188, 0.9444, 0.7188, 1.0, 0.6875, 1.0, 0.6875, 0.9444, 0.6875, 0.9444, 0.6875, 1.0, 0.6562, 1.0, 0.6562, 0.9444, 0.6562, 0.9444, 0.6562, 1.0, 0.625, 1.0, 0.625, 0.9444, 0.625, 0.9444, 0.625, 1.0, 0.5938, 1.0, 0.5938, 0.9444, 0.5938, 0.9444, 0.5938, 1.0, 0.5625, 1.0, 0.5625, 0.9444, 0.5625, 0.9444, 0.5625, 1.0, 0.5312, 1.0, 0.5312, 0.9444, 0.5312, 0.9444, 0.5312, 1.0, 0.5, 1.0, 0.5, 0.9444, 0.5, 0.9444, 0.5, 1.0, 0.4688, 1.0, 0.4688, 0.9444, 0.4688, 0.9444, 0.4688, 1.0, 0.4375, 1.0, 0.4375, 0.9444, 0.4375, 0.9444, 0.4375, 1.0, 0.4062, 1.0, 0.4062, 0.9444, 0.4062, 0.9444, 0.4062, 1.0, 0.375, 1.0, 0.375, 0.9444, 0.375, 0.9444, 0.375, 1.0, 0.3438, 1.0, 0.3438, 0.9444, 0.3438, 0.9444, 0.3438, 1.0, 0.3125, 1.0, 0.3125, 0.9444, 0.3125, 0.9444, 0.3125, 1.0, 0.2812, 1.0, 0.2812, 0.9444, 0.2812, 0.9444, 0.2812, 1.0, 0.25, 1.0, 0.25, 0.9444, 0.25, 0.9444, 0.25, 1.0, 0.2188, 1.0, 0.2188, 0.9444, 0.2188, 0.9444, 0.2188, 1.0, 0.1875, 1.0, 0.1875, 0.9444, 0.1875, 0.9444, 0.1875, 1.0, 0.1562, 1.0, 0.1562, 0.9444, 0.1562, 0.9444, 0.1562, 1.0, 0.125, 1.0, 0.125, 0.9444, 0.125, 0.9444, 0.125, 1.0, 0.09375, 1.0, 0.09375, 0.9444, 0.09375, 0.9444, 0.09375, 1.0, 0.0625, 1.0, 0.0625, 0.9444, 0.2968, 0.4854, 0.25, 0.49, 0.2032, 0.4854, 0.1582, 0.4717, 0.1167, 0.4496, 0.08029, 0.4197, 0.05045, 0.3833, 0.02827, 0.3418, 0.01461, 0.2968, 0.01, 0.25, 0.01461, 0.2032, 0.02827, 0.1582, 0.05045, 0.1167, 0.08029, 0.08029, 0.1167, 0.05045, 0.1582, 0.02827, 0.2032, 0.01461, 0.25, 0.01, 0.2968, 0.01461, 0.3418, 0.02827, 0.3833, 0.05045, 0.4197, 0.08029, 0.4496, 0.1167, 0.4717, 0.1582, 0.4854, 0.2032, 0.49, 0.25, 0.4854, 0.2968, 0.4717, 0.3418, 0.4496, 0.3833, 0.4197, 0.4197, 0.3833, 0.4496, 0.3418, 0.4717, 0.0625, 0.9444, 0.0625, 1.0, 0.03125, 1.0, 0.03125, 0.9444, 0.03125, 0.9444, 0.03125, 1.0, 0.0, 1.0, 0.0, 0.9444, 0.03125, 0.5, 0.03125, 0.5556, 0.0, 0.5556, 0.0, 0.5, 0.03125, 0.5556, 0.03125, 0.6111, 0.0, 0.6111, 0.0, 0.5556, 0.03125, 0.6111, 0.03125, 0.6667, 0.0, 0.6667, 0.0, 0.6111, 0.03125, 0.6667, 0.03125, 0.7222, 0.0, 0.7222, 0.0, 0.6667, 0.03125, 0.7222, 0.03125, 0.7778, 0.0, 0.7778, 0.0, 0.7222, 0.03125, 0.7778, 0.03125, 0.8333, 0.0, 0.8333, 0.0, 0.7778, 0.03125, 0.8333, 0.03125, 0.8889, 0.0, 0.8889, 0.0, 0.8333, 0.03125, 0.8889, 0.03125, 0.9444, 0.0, 0.9444, 0.0, 0.8889, 0.0625, 0.5, 0.0625, 0.5556, 0.03125, 0.5556, 0.03125, 0.5, 0.0625, 0.5556, 0.0625, 0.6111, 0.03125, 0.6111, 0.03125, 0.5556, 0.0625, 0.6111, 0.0625, 0.6667, 0.03125, 0.6667, 0.03125, 0.6111, 0.0625, 0.6667, 0.0625, 0.7222, 0.03125, 0.7222, 0.03125, 0.6667, 0.0625, 0.7222, 0.0625, 0.7778, 0.03125, 0.7778, 0.03125, 0.7222, 0.0625, 0.7778, 0.0625, 0.8333, 0.03125, 0.8333, 0.03125, 0.7778, 0.0625, 0.8333, 0.0625, 0.8889, 0.03125, 0.8889, 0.03125, 0.8333, 0.0625, 0.8889, 0.0625, 0.9444, 0.03125, 0.9444, 0.03125, 0.8889, 0.09375, 0.5, 0.09375, 0.5556, 0.0625, 0.5556, 0.0625, 0.5, 0.09375, 0.5556, 0.09375, 0.6111, 0.0625, 0.6111, 0.0625, 0.5556, 0.09375, 0.6111, 0.09375, 0.6667, 0.0625, 0.6667, 0.0625, 0.6111, 0.09375, 0.6667, 0.09375, 0.7222, 0.0625, 0.7222, 0.0625, 0.6667, 0.09375, 0.7222, 0.09375, 0.7778, 0.0625, 0.7778, 0.0625, 0.7222, 0.09375, 0.7778, 0.09375, 0.8333, 0.0625, 0.8333, 0.0625, 0.7778, 0.09375, 0.8333, 0.09375, 0.8889, 0.0625, 0.8889, 0.0625, 0.8333, 0.09375, 0.8889, 0.09375, 0.9444, 0.0625, 0.9444, 0.0625, 0.8889, 0.125, 0.5, 0.125, 0.5556, 0.09375, 0.5556, 0.09375, 0.5, 0.125, 0.5556, 0.125, 0.6111, 0.09375, 0.6111, 0.09375, 0.5556, 0.125, 0.6111, 0.125, 0.6667, 0.09375, 0.6667, 0.09375, 0.6111, 0.125, 0.6667, 0.125, 0.7222, 0.09375, 0.7222, 0.09375, 0.6667, 0.125, 0.7222, 0.125, 0.7778, 0.09375, 0.7778, 0.09375, 0.7222, 0.125, 0.7778, 0.125, 0.8333, 0.09375, 0.8333, 0.09375, 0.7778, 0.125, 0.8333, 0.125, 0.8889, 0.09375, 0.8889, 0.09375, 0.8333, 0.125, 0.8889, 0.125, 0.9444, 0.09375, 0.9444, 0.09375, 0.8889, 0.1562, 0.5, 0.1562, 0.5556, 0.125, 0.5556, 0.125, 0.5, 0.1562, 0.5556, 0.1562, 0.6111, 0.125, 0.6111, 0.125, 0.5556, 0.1562, 0.6111, 0.1562, 0.6667, 0.125, 0.6667, 0.125, 0.6111, 0.1562, 0.6667, 0.1562, 0.7222, 0.125, 0.7222, 0.125, 0.6667, 0.1562, 0.7222, 0.1562, 0.7778, 0.125, 0.7778, 0.125, 0.7222, 0.1562, 0.7778, 0.1562, 0.8333, 0.125, 0.8333, 0.125, 0.7778, 0.1562, 0.8333, 0.1562, 0.8889, 0.125, 0.8889, 0.125, 0.8333, 0.1562, 0.8889, 0.1562, 0.9444, 0.125, 0.9444, 0.125, 0.8889, 0.1875, 0.5, 0.1875, 0.5556, 0.1562, 0.5556, 0.1562, 0.5, 0.1875, 0.5556, 0.1875, 0.6111, 0.1562, 0.6111, 0.1562, 0.5556, 0.1875, 0.6111, 0.1875, 0.6667, 0.1562, 0.6667, 0.1562, 0.6111, 0.1875, 0.6667, 0.1875, 0.7222, 0.1562, 0.7222, 0.1562, 0.6667, 0.1875, 0.7222, 0.1875, 0.7778, 0.1562, 0.7778, 0.1562, 0.7222, 0.1875, 0.7778, 0.1875, 0.8333, 0.1562, 0.8333, 0.1562, 0.7778, 0.1875, 0.8333, 0.1875, 0.8889, 0.1562, 0.8889, 0.1562, 0.8333, 0.1875, 0.8889, 0.1875, 0.9444, 0.1562, 0.9444, 0.1562, 0.8889, 0.2188, 0.5, 0.2188, 0.5556, 0.1875, 0.5556, 0.1875, 0.5, 0.2188, 0.5556, 0.2188, 0.6111, 0.1875, 0.6111, 0.1875, 0.5556, 0.2188, 0.6111, 0.2188, 0.6667, 0.1875, 0.6667, 0.1875, 0.6111, 0.2188, 0.6667, 0.2188, 0.7222, 0.1875, 0.7222, 0.1875, 0.6667, 0.2188, 0.7222, 0.2188, 0.7778, 0.1875, 0.7778, 0.1875, 0.7222, 0.2188, 0.7778, 0.2188, 0.8333, 0.1875, 0.8333, 0.1875, 0.7778, 0.2188, 0.8333, 0.2188, 0.8889, 0.1875, 0.8889, 0.1875, 0.8333, 0.2188, 0.8889, 0.2188, 0.9444, 0.1875, 0.9444, 0.1875, 0.8889, 0.25, 0.5, 0.25, 0.5556, 0.2188, 0.5556, 0.2188, 0.5, 0.25, 0.5556, 0.25, 0.6111, 0.2188, 0.6111, 0.2188, 0.5556, 0.25, 0.6111, 0.25, 0.6667, 0.2188, 0.6667, 0.2188, 0.6111, 0.25, 0.6667, 0.25, 0.7222, 0.2188, 0.7222, 0.2188, 0.6667, 0.25, 0.7222, 0.25, 0.7778, 0.2188, 0.7778, 0.2188, 0.7222, 0.25, 0.7778, 0.25, 0.8333, 0.2188, 0.8333, 0.2188, 0.7778, 0.25, 0.8333, 0.25, 0.8889, 0.2188, 0.8889, 0.2188, 0.8333, 0.25, 0.8889, 0.25, 0.9444, 0.2188, 0.9444, 0.2188, 0.8889, 0.2812, 0.5, 0.2812, 0.5556, 0.25, 0.5556, 0.25, 0.5, 0.2812, 0.5556, 0.2812, 0.6111, 0.25, 0.6111, 0.25, 0.5556, 0.2812, 0.6111, 0.2812, 0.6667, 0.25, 0.6667, 0.25, 0.6111, 0.2812, 0.6667, 0.2812, 0.7222, 0.25, 0.7222, 0.25, 0.6667, 0.2812, 0.7222, 0.2812, 0.7778, 0.25, 0.7778, 0.25, 0.7222, 0.2812, 0.7778, 0.2812, 0.8333, 0.25, 0.8333, 0.25, 0.7778, 0.2812, 0.8333, 0.2812, 0.8889, 0.25, 0.8889, 0.25, 0.8333, 0.2812, 0.8889, 0.2812, 0.9444, 0.25, 0.9444, 0.25, 0.8889, 0.3125, 0.5, 0.3125, 0.5556, 0.2812, 0.5556, 0.2812, 0.5, 0.3125, 0.5556, 0.3125, 0.6111, 0.2812, 0.6111, 0.2812, 0.5556, 0.3125, 0.6111, 0.3125, 0.6667, 0.2812, 0.6667, 0.2812, 0.6111, 0.3125, 0.6667, 0.3125, 0.7222, 0.2812, 0.7222, 0.2812, 0.6667, 0.3125, 0.7222, 0.3125, 0.7778, 0.2812, 0.7778, 0.2812, 0.7222, 0.3125, 0.7778, 0.3125, 0.8333, 0.2812, 0.8333, 0.2812, 0.7778, 0.3125, 0.8333, 0.3125, 0.8889, 0.2812, 0.8889, 0.2812, 0.8333, 0.3125, 0.8889, 0.3125, 0.9444, 0.2812, 0.9444, 0.2812, 0.8889, 0.3438, 0.5, 0.3438, 0.5556, 0.3125, 0.5556, 0.3125, 0.5, 0.3438, 0.5556, 0.3437, 0.6111, 0.3125, 0.6111, 0.3125, 0.5556, 0.3437, 0.6111, 0.3437, 0.6667, 0.3125, 0.6667, 0.3125, 0.6111, 0.3437, 0.6667, 0.3437, 0.7222, 0.3125, 0.7222, 0.3125, 0.6667, 0.3437, 0.7222, 0.3437, 0.7778, 0.3125, 0.7778, 0.3125, 0.7222, 0.3437, 0.7778, 0.3438, 0.8333, 0.3125, 0.8333, 0.3125, 0.7778, 0.3438, 0.8333, 0.3438, 0.8889, 0.3125, 0.8889, 0.3125, 0.8333, 0.3438, 0.8889, 0.3438, 0.9444, 0.3125, 0.9444, 0.3125, 0.8889, 0.375, 0.5, 0.375, 0.5556, 0.3438, 0.5556, 0.3438, 0.5, 0.375, 0.5556, 0.375, 0.6111, 0.3437, 0.6111, 0.3438, 0.5556, 0.375, 0.6111, 0.375, 0.6667, 0.3437, 0.6667, 0.3437, 0.6111, 0.375, 0.6667, 0.375, 0.7222, 0.3437, 0.7222, 0.3437, 0.6667, 0.375, 0.7222, 0.375, 0.7778, 0.3437, 0.7778, 0.3437, 0.7222, 0.375, 0.7778, 0.375, 0.8333, 0.3438, 0.8333, 0.3437, 0.7778, 0.375, 0.8333, 0.375, 0.8889, 0.3438, 0.8889, 0.3438, 0.8333, 0.375, 0.8889, 0.375, 0.9444, 0.3438, 0.9444, 0.3438, 0.8889, 0.4062, 0.5, 0.4062, 0.5556, 0.375, 0.5556, 0.375, 0.5, 0.4062, 0.5556, 0.4062, 0.6111, 0.375, 0.6111, 0.375, 0.5556, 0.4062, 0.6111, 0.4063, 0.6667, 0.375, 0.6667, 0.375, 0.6111, 0.4063, 0.6667, 0.4063, 0.7222, 0.375, 0.7222, 0.375, 0.6667, 0.4063, 0.7222, 0.4062, 0.7778, 0.375, 0.7778, 0.375, 0.7222, 0.4062, 0.7778, 0.4062, 0.8333, 0.375, 0.8333, 0.375, 0.7778, 0.4062, 0.8333, 0.4062, 0.8889, 0.375, 0.8889, 0.375, 0.8333, 0.4062, 0.8889, 0.4062, 0.9444, 0.375, 0.9444, 0.375, 0.8889, 0.4375, 0.5, 0.4375, 0.5556, 0.4062, 0.5556, 0.4062, 0.5, 0.4375, 0.5556, 0.4375, 0.6111, 0.4062, 0.6111, 0.4062, 0.5556, 0.4375, 0.6111, 0.4375, 0.6667, 0.4063, 0.6667, 0.4062, 0.6111, 0.4375, 0.6667, 0.4375, 0.7222, 0.4063, 0.7222, 0.4063, 0.6667, 0.4375, 0.7222, 0.4375, 0.7778, 0.4062, 0.7778, 0.4063, 0.7222, 0.4375, 0.7778, 0.4375, 0.8333, 0.4062, 0.8333, 0.4062, 0.7778, 0.4375, 0.8333, 0.4375, 0.8889, 0.4062, 0.8889, 0.4062, 0.8333, 0.4375, 0.8889, 0.4375, 0.9444, 0.4062, 0.9444, 0.4062, 0.8889, 0.4688, 0.5, 0.4688, 0.5556, 0.4375, 0.5556, 0.4375, 0.5, 0.4688, 0.5556, 0.4688, 0.6111, 0.4375, 0.6111, 0.4375, 0.5556, 0.4688, 0.6111, 0.4688, 0.6667, 0.4375, 0.6667, 0.4375, 0.6111, 0.4688, 0.6667, 0.4688, 0.7222, 0.4375, 0.7222, 0.4375, 0.6667, 0.4688, 0.7222, 0.4688, 0.7778, 0.4375, 0.7778, 0.4375, 0.7222, 0.4688, 0.7778, 0.4688, 0.8333, 0.4375, 0.8333, 0.4375, 0.7778, 0.4688, 0.8333, 0.4688, 0.8889, 0.4375, 0.8889, 0.4375, 0.8333, 0.4688, 0.8889, 0.4688, 0.9444, 0.4375, 0.9444, 0.4375, 0.8889, 0.5, 0.5, 0.5, 0.5556, 0.4688, 0.5556, 0.4688, 0.5, 0.5, 0.5556, 0.5, 0.6111, 0.4688, 0.6111, 0.4688, 0.5556, 0.5, 0.6111, 0.5, 0.6667, 0.4688, 0.6667, 0.4688, 0.6111, 0.5, 0.6667, 0.5, 0.7222, 0.4688, 0.7222, 0.4688, 0.6667, 0.5, 0.7222, 0.5, 0.7778, 0.4688, 0.7778, 0.4688, 0.7222, 0.5, 0.7778, 0.5, 0.8333, 0.4688, 0.8333, 0.4688, 0.7778, 0.5, 0.8333, 0.5, 0.8889, 0.4688, 0.8889, 0.4688, 0.8333, 0.5, 0.8889, 0.5, 0.9444, 0.4688, 0.9444, 0.4688, 0.8889, 0.5312, 0.5, 0.5312, 0.5556, 0.5, 0.5556, 0.5, 0.5, 0.5312, 0.5556, 0.5312, 0.6111, 0.5, 0.6111, 0.5, 0.5556, 0.5312, 0.6111, 0.5312, 0.6667, 0.5, 0.6667, 0.5, 0.6111, 0.5312, 0.6667, 0.5312, 0.7222, 0.5, 0.7222, 0.5, 0.6667, 0.5312, 0.7222, 0.5312, 0.7778, 0.5, 0.7778, 0.5, 0.7222, 0.5312, 0.7778, 0.5312, 0.8333, 0.5, 0.8333, 0.5, 0.7778, 0.5312, 0.8333, 0.5312, 0.8889, 0.5, 0.8889, 0.5, 0.8333, 0.5312, 0.8889, 0.5312, 0.9444, 0.5, 0.9444, 0.5, 0.8889, 0.5625, 0.5, 0.5625, 0.5556, 0.5312, 0.5556, 0.5312, 0.5, 0.5625, 0.5556, 0.5625, 0.6111, 0.5312, 0.6111, 0.5312, 0.5556, 0.5625, 0.6111, 0.5625, 0.6667, 0.5312, 0.6667, 0.5312, 0.6111, 0.5625, 0.6667, 0.5625, 0.7222, 0.5312, 0.7222, 0.5312, 0.6667, 0.5625, 0.7222, 0.5625, 0.7778, 0.5312, 0.7778, 0.5312, 0.7222, 0.5625, 0.7778, 0.5625, 0.8333, 0.5312, 0.8333, 0.5312, 0.7778, 0.5625, 0.8333, 0.5625, 0.8889, 0.5312, 0.8889, 0.5312, 0.8333, 0.5625, 0.8889, 0.5625, 0.9444, 0.5312, 0.9444, 0.5312, 0.8889, 0.5938, 0.5, 0.5938, 0.5556, 0.5625, 0.5556, 0.5625, 0.5, 0.5938, 0.5556, 0.5938, 0.6111, 0.5625, 0.6111, 0.5625, 0.5556, 0.5938, 0.6111, 0.5938, 0.6667, 0.5625, 0.6667, 0.5625, 0.6111, 0.5938, 0.6667, 0.5938, 0.7222, 0.5625, 0.7222, 0.5625, 0.6667, 0.5938, 0.7222, 0.5938, 0.7778, 0.5625, 0.7778, 0.5625, 0.7222, 0.5938, 0.7778, 0.5938, 0.8333, 0.5625, 0.8333, 0.5625, 0.7778, 0.5938, 0.8333, 0.5938, 0.8889, 0.5625, 0.8889, 0.5625, 0.8333, 0.5938, 0.8889, 0.5938, 0.9444, 0.5625, 0.9444, 0.5625, 0.8889, 0.625, 0.5, 0.625, 0.5556, 0.5938, 0.5556, 0.5938, 0.5, 0.625, 0.5556, 0.625, 0.6111, 0.5938, 0.6111, 0.5938, 0.5556, 0.625, 0.6111, 0.625, 0.6667, 0.5938, 0.6667, 0.5938, 0.6111, 0.625, 0.6667, 0.625, 0.7222, 0.5938, 0.7222, 0.5938, 0.6667, 0.625, 0.7222, 0.625, 0.7778, 0.5938, 0.7778, 0.5938, 0.7222, 0.625, 0.7778, 0.625, 0.8333, 0.5938, 0.8333, 0.5938, 0.7778, 0.625, 0.8333, 0.625, 0.8889, 0.5938, 0.8889, 0.5938, 0.8333, 0.625, 0.8889, 0.625, 0.9444, 0.5938, 0.9444, 0.5938, 0.8889, 0.6562, 0.5, 0.6562, 0.5556, 0.625, 0.5556, 0.625, 0.5, 0.6562, 0.5556, 0.6562, 0.6111, 0.625, 0.6111, 0.625, 0.5556, 0.6562, 0.6111, 0.6563, 0.6667, 0.625, 0.6667, 0.625, 0.6111, 0.6563, 0.6667, 0.6563, 0.7222, 0.625, 0.7222, 0.625, 0.6667, 0.6563, 0.7222, 0.6562, 0.7778, 0.625, 0.7778, 0.625, 0.7222, 0.6562, 0.7778, 0.6562, 0.8333, 0.625, 0.8333, 0.625, 0.7778, 0.6562, 0.8333, 0.6562, 0.8889, 0.625, 0.8889, 0.625, 0.8333, 0.6562, 0.8889, 0.6562, 0.9444, 0.625, 0.9444, 0.625, 0.8889, 0.6875, 0.5, 0.6875, 0.5556, 0.6562, 0.5556, 0.6562, 0.5, 0.6875, 0.5556, 0.6875, 0.6111, 0.6562, 0.6111, 0.6562, 0.5556, 0.6875, 0.6111, 0.6875, 0.6667, 0.6563, 0.6667, 0.6562, 0.6111, 0.6875, 0.6667, 0.6875, 0.7222, 0.6563, 0.7222, 0.6563, 0.6667, 0.6875, 0.7222, 0.6875, 0.7778, 0.6562, 0.7778, 0.6563, 0.7222, 0.6875, 0.7778, 0.6875, 0.8333, 0.6562, 0.8333, 0.6562, 0.7778, 0.6875, 0.8333, 0.6875, 0.8889, 0.6562, 0.8889, 0.6562, 0.8333, 0.6875, 0.8889, 0.6875, 0.9444, 0.6562, 0.9444, 0.6562, 0.8889, 0.7188, 0.5, 0.7188, 0.5556, 0.6875, 0.5556, 0.6875, 0.5, 0.7188, 0.5556, 0.7188, 0.6111, 0.6875, 0.6111, 0.6875, 0.5556, 0.7188, 0.6111, 0.7188, 0.6667, 0.6875, 0.6667, 0.6875, 0.6111, 0.7188, 0.6667, 0.7188, 0.7222, 0.6875, 0.7222, 0.6875, 0.6667, 0.7188, 0.7222, 0.7188, 0.7778, 0.6875, 0.7778, 0.6875, 0.7222, 0.7188, 0.7778, 0.7188, 0.8333, 0.6875, 0.8333, 0.6875, 0.7778, 0.7188, 0.8333, 0.7188, 0.8889, 0.6875, 0.8889, 0.6875, 0.8333, 0.7188, 0.8889, 0.7188, 0.9444, 0.6875, 0.9444, 0.6875, 0.8889, 0.75, 0.5, 0.75, 0.5556, 0.7188, 0.5556, 0.7188, 0.5, 0.75, 0.5556, 0.75, 0.6111, 0.7188, 0.6111, 0.7188, 0.5556, 0.75, 0.6111, 0.75, 0.6667, 0.7188, 0.6667, 0.7188, 0.6111, 0.75, 0.6667, 0.75, 0.7222, 0.7188, 0.7222, 0.7188, 0.6667, 0.75, 0.7222, 0.75, 0.7778, 0.7188, 0.7778, 0.7188, 0.7222, 0.75, 0.7778, 0.75, 0.8333, 0.7188, 0.8333, 0.7188, 0.7778, 0.75, 0.8333, 0.75, 0.8889, 0.7188, 0.8889, 0.7188, 0.8333, 0.75, 0.8889, 0.75, 0.9444, 0.7188, 0.9444, 0.7188, 0.8889, 0.7812, 0.5, 0.7812, 0.5556, 0.75, 0.5556, 0.75, 0.5, 0.7812, 0.5556, 0.7812, 0.6111, 0.75, 0.6111, 0.75, 0.5556, 0.7812, 0.6111, 0.7812, 0.6667, 0.75, 0.6667, 0.75, 0.6111, 0.7812, 0.6667, 0.7812, 0.7222, 0.75, 0.7222, 0.75, 0.6667, 0.7812, 0.7222, 0.7812, 0.7778, 0.75, 0.7778, 0.75, 0.7222, 0.7812, 0.7778, 0.7813, 0.8333, 0.75, 0.8333, 0.75, 0.7778, 0.7813, 0.8333, 0.7813, 0.8889, 0.75, 0.8889, 0.75, 0.8333, 0.7813, 0.8889, 0.7813, 0.9444, 0.75, 0.9444, 0.75, 0.8889, 0.8125, 0.5, 0.8125, 0.5556, 0.7812, 0.5556, 0.7812, 0.5, 0.8125, 0.5556, 0.8125, 0.6111, 0.7812, 0.6111, 0.7812, 0.5556, 0.8125, 0.6111, 0.8125, 0.6667, 0.7812, 0.6667, 0.7812, 0.6111, 0.8125, 0.6667, 0.8125, 0.7222, 0.7812, 0.7222, 0.7812, 0.6667, 0.8125, 0.7222, 0.8125, 0.7778, 0.7812, 0.7778, 0.7812, 0.7222, 0.8125, 0.7778, 0.8125, 0.8333, 0.7813, 0.8333, 0.7812, 0.7778, 0.8125, 0.8333, 0.8125, 0.8889, 0.7813, 0.8889, 0.7813, 0.8333, 0.8125, 0.8889, 0.8125, 0.9444, 0.7813, 0.9444, 0.7813, 0.8889, 0.8438, 0.5, 0.8438, 0.5556, 0.8125, 0.5556, 0.8125, 0.5, 0.8438, 0.5556, 0.8437, 0.6111, 0.8125, 0.6111, 0.8125, 0.5556, 0.8437, 0.6111, 0.8438, 0.6667, 0.8125, 0.6667, 0.8125, 0.6111, 0.8438, 0.6667, 0.8438, 0.7222, 0.8125, 0.7222, 0.8125, 0.6667, 0.8438, 0.7222, 0.8438, 0.7778, 0.8125, 0.7778, 0.8125, 0.7222, 0.8438, 0.7778, 0.8438, 0.8333, 0.8125, 0.8333, 0.8125, 0.7778, 0.8438, 0.8333, 0.8438, 0.8889, 0.8125, 0.8889, 0.8125, 0.8333, 0.8438, 0.8889, 0.8438, 0.9444, 0.8125, 0.9444, 0.8125, 0.8889, 0.875, 0.5, 0.875, 0.5556, 0.8438, 0.5556, 0.8438, 0.5, 0.875, 0.5556, 0.875, 0.6111, 0.8437, 0.6111, 0.8438, 0.5556, 0.875, 0.6111, 0.875, 0.6667, 0.8438, 0.6667, 0.8437, 0.6111, 0.875, 0.6667, 0.875, 0.7222, 0.8438, 0.7222, 0.8438, 0.6667, 0.875, 0.7222, 0.875, 0.7778, 0.8438, 0.7778, 0.8438, 0.7222, 0.875, 0.7778, 0.875, 0.8333, 0.8438, 0.8333, 0.8438, 0.7778, 0.875, 0.8333, 0.875, 0.8889, 0.8438, 0.8889, 0.8438, 0.8333, 0.875, 0.8889, 0.875, 0.9444, 0.8438, 0.9444, 0.8438, 0.8889, 0.9062, 0.5, 0.9062, 0.5556, 0.875, 0.5556, 0.875, 0.5, 0.9062, 0.5556, 0.9062, 0.6111, 0.875, 0.6111, 0.875, 0.5556, 0.9062, 0.6111, 0.9062, 0.6667, 0.875, 0.6667, 0.875, 0.6111, 0.9062, 0.6667, 0.9062, 0.7222, 0.875, 0.7222, 0.875, 0.6667, 0.9062, 0.7222, 0.9062, 0.7778, 0.875, 0.7778, 0.875, 0.7222, 0.9062, 0.7778, 0.9062, 0.8333, 0.875, 0.8333, 0.875, 0.7778, 0.9062, 0.8333, 0.9062, 0.8889, 0.875, 0.8889, 0.875, 0.8333, 0.9062, 0.8889, 0.9062, 0.9444, 0.875, 0.9444, 0.875, 0.8889, 0.9375, 0.5, 0.9375, 0.5556, 0.9062, 0.5556, 0.9062, 0.5, 0.9375, 0.5556, 0.9375, 0.6111, 0.9062, 0.6111, 0.9062, 0.5556, 0.9375, 0.6111, 0.9375, 0.6667, 0.9062, 0.6667, 0.9062, 0.6111, 0.9375, 0.6667, 0.9375, 0.7222, 0.9062, 0.7222, 0.9062, 0.6667, 0.9375, 0.7222, 0.9375, 0.7778, 0.9062, 0.7778, 0.9062, 0.7222, 0.9375, 0.7778, 0.9375, 0.8333, 0.9062, 0.8333, 0.9062, 0.7778, 0.9375, 0.8333, 0.9375, 0.8889, 0.9062, 0.8889, 0.9062, 0.8333, 0.9375, 0.8889, 0.9375, 0.9444, 0.9062, 0.9444, 0.9062, 0.8889, 0.9688, 0.5, 0.9688, 0.5556, 0.9375, 0.5556, 0.9375, 0.5, 0.9688, 0.5556, 0.9688, 0.6111, 0.9375, 0.6111, 0.9375, 0.5556, 0.9688, 0.6111, 0.9688, 0.6667, 0.9375, 0.6667, 0.9375, 0.6111, 0.9688, 0.6667, 0.9688, 0.7222, 0.9375, 0.7222, 0.9375, 0.6667, 0.9688, 0.7222, 0.9688, 0.7778, 0.9375, 0.7778, 0.9375, 0.7222, 0.9688, 0.7778, 0.9688, 0.8333, 0.9375, 0.8333, 0.9375, 0.7778, 0.9688, 0.8333, 0.9688, 0.8889, 0.9375, 0.8889, 0.9375, 0.8333, 0.9688, 0.8889, 0.9688, 0.9444, 0.9375, 0.9444, 0.9375, 0.8889, 1.0, 0.5, 1.0, 0.5556, 0.9688, 0.5556, 0.9688, 0.5, 1.0, 0.5556, 1.0, 0.6111, 0.9688, 0.6111, 0.9688, 0.5556, 1.0, 0.6111, 1.0, 0.6667, 0.9688, 0.6667, 0.9688, 0.6111, 1.0, 0.6667, 1.0, 0.7222, 0.9688, 0.7222, 0.9688, 0.6667, 1.0, 0.7222, 1.0, 0.7778, 0.9688, 0.7778, 0.9688, 0.7222, 1.0, 0.7778, 1.0, 0.8333, 0.9688, 0.8333, 0.9688, 0.7778, 1.0, 0.8333, 1.0, 0.8889, 0.9688, 0.8889, 0.9688, 0.8333, 1.0, 0.8889, 1.0, 0.9444, 0.9688, 0.9444, 0.9688, 0.8889])
me_cylinder.materials.append(mat_rinde)
me_cylinder.update()

# ---- objects
ob_1 = bpy.data.objects.new('1', me_cylinder)

# ---- transforms, parenting, visibility, modifiers, constraints
ob_1.location = (0.0, 0.0, 0.0)

# ---- collection membership
col_collection.objects.link(ob_1)

# ---- scene / render settings (as saved in the file)
scene.frame_start = 1; scene.frame_end = 250; scene.frame_set(0)
scene.render.engine = 'BLENDER_EEVEE_NEXT'
scene.cycles.sampling_pattern = 'TABULATED_SOBOL'
scene.cycles.use_light_tree = False
scene.view_settings.view_transform = 'Filmic'
bpy.context.view_layer.update()

# ---- added for rendering (the .blend has no active camera and no usable light): camera, sun
cam_auto = bpy.data.cameras.new('AutoCamera')
cam_auto.lens = 50.0
cam_auto.sensor_width = 36.0
cam_auto.clip_end = 1000.0
ob_auto_camera = bpy.data.objects.new('AutoCamera', cam_auto)
scene.collection.objects.link(ob_auto_camera)
ob_auto_camera.location = (0.182036, -0.222389, 0.301147)
ob_auto_camera.rotation_euler = (1.09748, -7.21219e-08, 0.694738)
scene.camera = ob_auto_camera
light_auto_sun = bpy.data.lights.new('AutoSun', 'SUN')
light_auto_sun.energy = 3.0
light_auto_sun.angle = 0.0523599
ob_auto_sun = bpy.data.objects.new('AutoSun', light_auto_sun)
scene.collection.objects.link(ob_auto_sun)
ob_auto_sun.rotation_euler = (0.872665, 0.174533, 0.523599)
bpy.context.view_layer.update()
